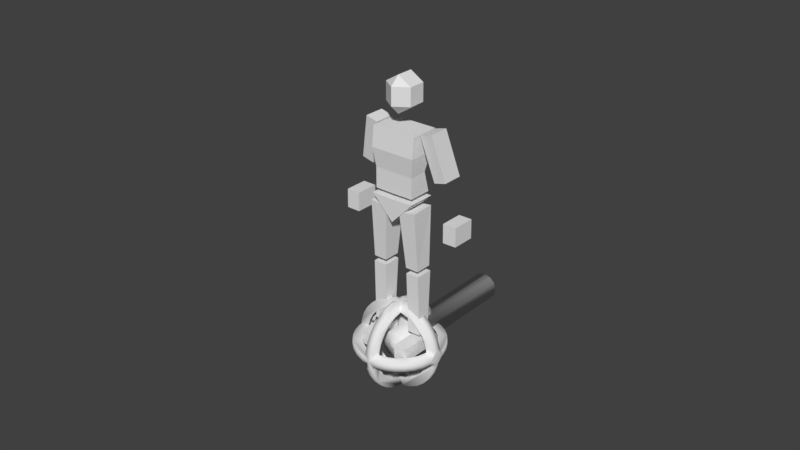 # Source: Test_Character.blend  (saved by Blender 2.80.75; exported with 4.5.12 LTS)
import bpy
from mathutils import Matrix  # noqa: F401  (used for matrix-valued properties, if any)

bpy.ops.wm.read_factory_settings(use_empty=True)
scene = bpy.context.scene
scene.name = 'Scene'

# ---- collections
col_refs = bpy.data.collections.new('Refs'); scene.collection.children.link(col_refs)
col_ik_icons = bpy.data.collections.new('IK Icons'); scene.collection.children.link(col_ik_icons)
col_circles = bpy.data.collections.new('Circles'); scene.collection.children.link(col_circles)

# ---- materials (node trees are filled in below, after node groups)
mat_material = bpy.data.materials.new('Material')
mat_material.alpha_threshold = 0.0
mat_material.roughness = 0.5
mat_material.line_color = (0.0, 0.0, 0.0, 1.0)

# ---- material node trees

# ---- world
world_world = bpy.data.worlds.new('World'); scene.world = world_world
world_world.color = (0.05088, 0.05088, 0.05088)
world_world.use_sun_shadow = False
world_world.sun_shadow_jitter_overblur = 0.0

# ---- meshes
me_single_sword_reference = bpy.data.meshes.new('Single Sword Reference')
me_single_sword_reference.from_pydata([], [], [])
me_single_sword_reference.update()
me_player = bpy.data.meshes.new('Player')
me_player.from_pydata([(0.4423, 0.331, 3.492), (0.4423, -0.1868, 3.492), (0.5, 0.4348, 4.8), (0.5, -0.1886, 4.8), (0.0, 0.331, 3.487), (0.0, -0.1868, 3.487), (0.0, 0.4348, 4.8), (0.0, -0.1886, 4.8), (0.3, 0.3205, 5.305), (0.3, -0.05019, 5.305), (0.0, 0.3205, 5.105), (0.0, -0.05019, 5.102), (0.3, 0.3205, 5.696), (0.3, -0.05019, 5.696), (0.0, 0.3205, 5.879), (0.0, -0.05019, 5.879), (1.035, 0.5446, 3.902), (1.035, 0.09543, 3.902), (0.7973, 0.3979, 4.875), (0.7973, -0.05127, 4.875), (0.7728, 0.5446, 3.833), (0.7728, 0.09543, 3.833), (0.5349, 0.3979, 4.805), (0.5349, -0.05127, 4.805), (1.376, 0.4978, 3.112), (1.376, -0.006353, 3.112), (1.077, 0.4978, 3.109), (1.077, -0.006352, 3.109), (1.38, 0.4978, 2.701), (1.38, -0.006353, 2.701), (1.08, 0.4978, 2.697), (1.08, -0.006352, 2.697), (0.5, 0.3079, 4.355), (0.5, -0.2405, 4.355), (0.0, 0.3079, 4.355), (0.0, -0.2405, 4.355), (0.0, -0.1868, 3.936), (0.4423, 0.2098, 3.941), (0.4423, -0.1868, 3.941), (0.0, 0.2098, 3.936), (0.4885, 0.3664, 3.4), (0.4885, -0.2456, 3.4), (0.0, 0.3664, 3.394), (0.0, -0.2456, 3.394), (0.0, 0.3664, 2.893), (0.0, -0.2456, 2.893), (0.0, 0.4699, 5.305), (0.0, 0.4699, 5.696), (0.0, -0.2571, 5.305), (0.0, -0.2571, 5.696)], [], [(32, 2, 3, 33), (37, 0, 4, 39), (33, 3, 7, 35), (2, 6, 7, 3), (0, 1, 5, 4), (8, 9, 11, 10), (8, 12, 13, 9), (12, 14, 15, 13), (9, 13, 49, 48), (16, 18, 19, 17), (20, 21, 23, 22), (18, 22, 23, 19), (16, 20, 22, 18), (19, 23, 21, 17), (17, 21, 20, 16), (25, 24, 26, 27), (29, 31, 30, 28), (24, 28, 30, 26), (25, 29, 28, 24), (27, 31, 29, 25), (26, 30, 31, 27), (38, 33, 35, 36), (2, 32, 34, 6), (37, 32, 33, 38), (0, 37, 38, 1), (1, 38, 36, 5), (32, 37, 39, 34), (40, 42, 43, 41), (41, 45, 44, 40), (43, 45, 41), (42, 40, 44), (12, 8, 46, 47), (9, 48, 11), (15, 49, 13), (12, 47, 14), (10, 46, 8)])
me_player.materials.append(mat_material)
me_player.use_remesh_preserve_volume = False
me_player.use_remesh_preserve_attributes = False
me_player.use_mirror_x = True
me_player.update()
me_player_001 = bpy.data.meshes.new('Player.001')
me_player_001.from_pydata([(0.1616, -0.2271, 3.167), (0.1616, 0.3202, 3.167), (0.5431, -0.2271, 3.215), (0.5217, 0.3202, 3.219), (0.2622, -0.1254, 1.909), (0.2622, 0.243, 1.909), (0.5561, -0.1254, 1.912), (0.5561, 0.243, 1.912), (0.2708, -0.1254, 1.786), (0.2708, 0.2707, 1.786), (0.5648, -0.1254, 1.79), (0.5648, 0.2707, 1.79), (0.2853, -0.07691, 0.4083), (0.2853, 0.1876, 0.4083), (0.5793, -0.07691, 0.412), (0.5793, 0.1876, 0.412), (0.2949, -0.5406, 0.2958), (0.2949, 0.2776, 0.2958), (0.5889, -0.5406, 0.2996), (0.5889, 0.2776, 0.2996), (0.2982, -0.5406, 0.0), (0.2982, 0.2776, 0.0), (0.5922, -0.5406, 0.0), (0.5922, 0.2776, 0.0)], [], [(7, 6, 4, 5), (0, 1, 5, 4), (3, 1, 0, 2), (1, 3, 7, 5), (3, 2, 6, 7), (2, 0, 4, 6), (11, 9, 8, 10), (15, 14, 12, 13), (9, 11, 15, 13), (11, 10, 14, 15), (8, 9, 13, 12), (10, 8, 12, 14), (19, 17, 16, 18), (23, 22, 20, 21), (16, 17, 21, 20), (18, 16, 20, 22), (17, 19, 23, 21), (19, 18, 22, 23)])
me_player_001.materials.append(mat_material)
me_player_001.use_remesh_preserve_volume = False
me_player_001.use_remesh_preserve_attributes = False
me_player_001.use_mirror_x = True
me_player_001.update()
me_icosphere = bpy.data.meshes.new('Icosphere')
me_icosphere.from_pydata([(-1.064e-09, 3.725e-09, -0.25), (0.1809, -0.1314, -0.1118), (-0.0691, -0.2127, -0.1118), (-0.2236, 3.725e-09, -0.1118), (-0.0691, 0.2127, -0.1118), (0.1809, 0.1314, -0.1118), (0.0691, -0.2127, 0.1118), (-0.1809, -0.1314, 0.1118), (-0.1809, 0.1314, 0.1118), (0.0691, 0.2127, 0.1118), (0.2236, 3.725e-09, 0.1118), (-1.064e-09, 3.725e-09, 0.25), (-0.04061, -0.125, -0.2127), (0.1063, -0.07725, -0.2127), (0.06572, -0.2023, -0.1314), (0.2127, 3.725e-09, -0.1314), (0.1063, 0.07725, -0.2127), (-0.1314, 3.725e-09, -0.2127), (-0.172, -0.125, -0.1314), (-0.04061, 0.125, -0.2127), (-0.172, 0.125, -0.1314), (0.06572, 0.2023, -0.1314), (0.2378, -0.07725, 1.064e-09), (0.2378, 0.07725, 1.064e-09), (-1.064e-09, -0.25, 1.064e-09), (0.1469, -0.2023, 1.064e-09), (-0.2378, -0.07725, 1.064e-09), (-0.1469, -0.2023, 1.064e-09), (-0.1469, 0.2023, 1.064e-09), (-0.2378, 0.07725, 1.064e-09), (0.1469, 0.2023, 1.064e-09), (-1.064e-09, 0.25, 1.064e-09), (0.172, -0.125, 0.1314), (-0.06572, -0.2023, 0.1314), (-0.2127, 3.725e-09, 0.1314), (-0.06572, 0.2023, 0.1314), (0.172, 0.125, 0.1314), (0.04061, -0.125, 0.2127), (0.1314, 3.725e-09, 0.2127), (-0.1063, -0.07725, 0.2127), (-0.1063, 0.07725, 0.2127), (0.04061, 0.125, 0.2127)], [], [(0, 13, 12), (1, 13, 15), (0, 12, 17), (0, 17, 19), (0, 19, 16), (1, 15, 22), (2, 14, 24), (3, 18, 26), (4, 20, 28), (5, 21, 30), (1, 22, 25), (2, 24, 27), (3, 26, 29), (4, 28, 31), (5, 30, 23), (6, 32, 37), (7, 33, 39), (8, 34, 40), (9, 35, 41), (10, 36, 38), (38, 41, 11), (38, 36, 41), (36, 9, 41), (41, 40, 11), (41, 35, 40), (35, 8, 40), (40, 39, 11), (40, 34, 39), (34, 7, 39), (39, 37, 11), (39, 33, 37), (33, 6, 37), (37, 38, 11), (37, 32, 38), (32, 10, 38), (23, 36, 10), (23, 30, 36), (30, 9, 36), (31, 35, 9), (31, 28, 35), (28, 8, 35), (29, 34, 8), (29, 26, 34), (26, 7, 34), (27, 33, 7), (27, 24, 33), (24, 6, 33), (25, 32, 6), (25, 22, 32), (22, 10, 32), (30, 31, 9), (30, 21, 31), (21, 4, 31), (28, 29, 8), (28, 20, 29), (20, 3, 29), (26, 27, 7), (26, 18, 27), (18, 2, 27), (24, 25, 6), (24, 14, 25), (14, 1, 25), (22, 23, 10), (22, 15, 23), (15, 5, 23), (16, 21, 5), (16, 19, 21), (19, 4, 21), (19, 20, 4), (19, 17, 20), (17, 3, 20), (17, 18, 3), (17, 12, 18), (12, 2, 18), (15, 16, 5), (15, 13, 16), (13, 0, 16), (12, 14, 2), (12, 13, 14), (13, 1, 14)])
me_icosphere.polygons.foreach_set('use_smooth', [True] * 80)
_uv = me_icosphere.uv_layers.new(name='UVMap')
_uv.uv.foreach_set('vector', [0.8182, 0.0, 0.7727, 0.07873, 0.8636, 0.07873, 0.7273, 0.1575, 0.6818, 0.07873, 0.6364, 0.1575, 0.09091, 0.0, 0.04545, 0.07873, 0.1364, 0.07873, 0.2727, 0.0, 0.2273, 0.07873, 0.3182, 0.07873, 0.4545, 0.0, 0.4091, 0.07873, 0.5, 0.07873, 0.7273, 0.1575, 0.6364, 0.1575, 0.6818, 0.2362, 0.9091, 0.1575, 0.8182, 0.1575, 0.8636, 0.2362, 0.1818, 0.1575, 0.09091, 0.1575, 0.1364, 0.2362, 0.3636, 0.1575, 0.2727, 0.1575, 0.3182, 0.2362, 0.5455, 0.1575, 0.4545, 0.1575, 0.5, 0.2362, 0.7273, 0.1575, 0.6818, 0.2362, 0.7727, 0.2362, 0.9091, 0.1575, 0.8636, 0.2362, 0.9545, 0.2362, 0.1818, 0.1575, 0.1364, 0.2362, 0.2273, 0.2362, 0.3636, 0.1575, 0.3182, 0.2362, 0.4091, 0.2362, 0.5455, 0.1575, 0.5, 0.2362, 0.5909, 0.2362, 0.8182, 0.3149, 0.7273, 0.3149, 0.7727, 0.3937, 1.0, 0.3149, 0.9091, 0.3149, 0.9545, 0.3937, 0.2727, 0.3149, 0.1818, 0.3149, 0.2273, 0.3937, 0.4545, 0.3149, 0.3636, 0.3149, 0.4091, 0.3937, 0.6364, 0.3149, 0.5455, 0.3149, 0.5909, 0.3937, 0.5909, 0.3937, 0.5, 0.3937, 0.5455, 0.4724, 0.5909, 0.3937, 0.5455, 0.3149, 0.5, 0.3937, 0.5455, 0.3149, 0.4545, 0.3149, 0.5, 0.3937, 0.4091, 0.3937, 0.3182, 0.3937, 0.3636, 0.4724, 0.4091, 0.3937, 0.3636, 0.3149, 0.3182, 0.3937, 0.3636, 0.3149, 0.2727, 0.3149, 0.3182, 0.3937, 0.2273, 0.3937, 0.1364, 0.3937, 0.1818, 0.4724, 0.2273, 0.3937, 0.1818, 0.3149, 0.1364, 0.3937, 0.1818, 0.3149, 0.09091, 0.3149, 0.1364, 0.3937, 0.9545, 0.3937, 0.8636, 0.3937, 0.9091, 0.4724, 0.9545, 0.3937, 0.9091, 0.3149, 0.8636, 0.3937, 0.9091, 0.3149, 0.8182, 0.3149, 0.8636, 0.3937, 0.7727, 0.3937, 0.6818, 0.3937, 0.7273, 0.4724, 0.7727, 0.3937, 0.7273, 0.3149, 0.6818, 0.3937, 0.7273, 0.3149, 0.6364, 0.3149, 0.6818, 0.3937, 0.5909, 0.2362, 0.5455, 0.3149, 0.6364, 0.3149, 0.5909, 0.2362, 0.5, 0.2362, 0.5455, 0.3149, 0.5, 0.2362, 0.4545, 0.3149, 0.5455, 0.3149, 0.4091, 0.2362, 0.3636, 0.3149, 0.4545, 0.3149, 0.4091, 0.2362, 0.3182, 0.2362, 0.3636, 0.3149, 0.3182, 0.2362, 0.2727, 0.3149, 0.3636, 0.3149, 0.2273, 0.2362, 0.1818, 0.3149, 0.2727, 0.3149, 0.2273, 0.2362, 0.1364, 0.2362, 0.1818, 0.3149, 0.1364, 0.2362, 0.09091, 0.3149, 0.1818, 0.3149, 0.9545, 0.2362, 0.9091, 0.3149, 1.0, 0.3149, 0.9545, 0.2362, 0.8636, 0.2362, 0.9091, 0.3149, 0.8636, 0.2362, 0.8182, 0.3149, 0.9091, 0.3149, 0.7727, 0.2362, 0.7273, 0.3149, 0.8182, 0.3149, 0.7727, 0.2362, 0.6818, 0.2362, 0.7273, 0.3149, 0.6818, 0.2362, 0.6364, 0.3149, 0.7273, 0.3149, 0.5, 0.2362, 0.4091, 0.2362, 0.4545, 0.3149, 0.5, 0.2362, 0.4545, 0.1575, 0.4091, 0.2362, 0.4545, 0.1575, 0.3636, 0.1575, 0.4091, 0.2362, 0.3182, 0.2362, 0.2273, 0.2362, 0.2727, 0.3149, 0.3182, 0.2362, 0.2727, 0.1575, 0.2273, 0.2362, 0.2727, 0.1575, 0.1818, 0.1575, 0.2273, 0.2362, 0.1364, 0.2362, 0.04545, 0.2362, 0.09091, 0.3149, 0.1364, 0.2362, 0.09091, 0.1575, 0.04545, 0.2362, 0.09091, 0.1575, 0.0, 0.1575, 0.04545, 0.2362, 0.8636, 0.2362, 0.7727, 0.2362, 0.8182, 0.3149, 0.8636, 0.2362, 0.8182, 0.1575, 0.7727, 0.2362, 0.8182, 0.1575, 0.7273, 0.1575, 0.7727, 0.2362, 0.6818, 0.2362, 0.5909, 0.2362, 0.6364, 0.3149, 0.6818, 0.2362, 0.6364, 0.1575, 0.5909, 0.2362, 0.6364, 0.1575, 0.5455, 0.1575, 0.5909, 0.2362, 0.5, 0.07873, 0.4545, 0.1575, 0.5455, 0.1575, 0.5, 0.07873, 0.4091, 0.07873, 0.4545, 0.1575, 0.4091, 0.07873, 0.3636, 0.1575, 0.4545, 0.1575, 0.3182, 0.07873, 0.2727, 0.1575, 0.3636, 0.1575, 0.3182, 0.07873, 0.2273, 0.07873, 0.2727, 0.1575, 0.2273, 0.07873, 0.1818, 0.1575, 0.2727, 0.1575, 0.1364, 0.07873, 0.09091, 0.1575, 0.1818, 0.1575, 0.1364, 0.07873, 0.04545, 0.07873, 0.09091, 0.1575, 0.04545, 0.07873, 0.0, 0.1575, 0.09091, 0.1575, 0.6364, 0.1575, 0.5909, 0.07873, 0.5455, 0.1575, 0.6364, 0.1575, 0.6818, 0.07873, 0.5909, 0.07873, 0.6818, 0.07873, 0.6364, 0.0, 0.5909, 0.07873, 0.8636, 0.07873, 0.8182, 0.1575, 0.9091, 0.1575, 0.8636, 0.07873, 0.7727, 0.07873, 0.8182, 0.1575, 0.7727, 0.07873, 0.7273, 0.1575, 0.8182, 0.1575])
me_icosphere.use_remesh_preserve_volume = False
me_icosphere.use_remesh_preserve_attributes = False
me_icosphere.use_mirror_vertex_groups = False
me_icosphere.update()
me_sphere = bpy.data.meshes.new('Sphere')
me_sphere.from_pydata([(0.1913, -0.03806, 0.9808), (0.3753, -0.07466, 0.9239), (0.1802, -0.07466, 0.9808), (0.07466, -0.1802, 0.9808), (0.03806, -0.1913, 0.9808), (0.07466, -0.3753, 0.9239), (0.9803, -0.1, 0.1), (0.9711, -0.1932, 0.1), (0.9148, -0.3789, 0.1), (0.8233, -0.5501, 0.1), (0.7001, -0.7001, 0.1), (0.5501, -0.8233, 0.1), (0.3789, -0.9148, 0.1), (0.1932, -0.9711, 0.1), (0.1, -0.9803, 0.1), (0.1, -0.914, 0.3827), (0.1, -0.8216, 0.5556), (0.1, -0.9709, 0.1951), (0.1, -0.1, 0.9861), (0.1, -0.1497, 0.9823), (0.1, -0.1667, 0.9808), (0.1, -0.2414, 0.9607), (0.1, -0.3676, 0.9239), (0.1, -0.5027, 0.8544), (0.1, -0.5457, 0.8315), (0.1, -0.6973, 0.7071), (0.914, -0.1, 0.3827), (0.9709, -0.1, 0.1951), (0.8216, -0.1, 0.5556), (0.6973, -0.1, 0.7071), (0.5457, -0.1, 0.8315), (0.5027, -0.1, 0.8544), (0.3676, -0.1, 0.9239), (0.1497, -0.1, 0.9823), (0.1667, -0.1, 0.9808), (0.2414, -0.1, 0.9607), (0.5558, -0.1, 0.5657), (0.6553, -0.1, 0.4445), (0.7293, -0.1, 0.3061), (0.7748, -0.1, 0.1561), (0.7803, -0.1, 0.1), (0.775, -0.1542, 0.1), (0.73, -0.3024, 0.1), (0.657, -0.439, 0.1), (0.5587, -0.5587, 0.1), (0.288, -0.1, 0.7391), (0.4319, -0.1, 0.6652), (0.5027, -0.1, 0.6093), (0.3024, -0.73, 0.1), (0.439, -0.657, 0.1), (0.1497, -0.1, 0.7774), (0.2414, -0.1, 0.7527), (0.1189, -0.1, 0.7846), (0.1, -0.5027, 0.6093), (0.1542, -0.775, 0.1), (0.1, -0.1, 0.7861), (0.1, -0.1189, 0.7846), (0.1, -0.1497, 0.7774), (0.1, -0.2414, 0.7527), (0.1, -0.288, 0.7391), (0.1, -0.4319, 0.6652), (0.1, -0.5558, 0.5657), (0.1, -0.6553, 0.4445), (0.1, -0.7293, 0.3061), (0.1, -0.7748, 0.1561), (0.1, -0.7803, 0.1), (-0.1913, -0.03806, 0.9808), (-0.3753, -0.07466, 0.9239), (-0.1802, -0.07466, 0.9808), (-0.07466, -0.1802, 0.9808), (-0.03806, -0.1913, 0.9808), (-0.07466, -0.3753, 0.9239), (0.0, -0.1951, 0.9808), (0.0, -0.3827, 0.9239), (0.0, -0.5556, 0.8315), (0.0, -0.7071, 0.7071), (0.0, -0.8315, 0.5556), (0.0, -0.9239, 0.3827), (0.0, -0.9808, 0.1951), (-0.9803, -0.1, 0.1), (-0.9711, -0.1932, 0.1), (-0.9148, -0.3789, 0.1), (-0.8233, -0.5501, 0.1), (-0.7001, -0.7001, 0.1), (-0.5501, -0.8233, 0.1), (-0.3789, -0.9148, 0.1), (-0.1932, -0.9711, 0.1), (-0.1, -0.9803, 0.1), (-0.1, -0.914, 0.3827), (-0.1, -0.8216, 0.5556), (-0.1, -0.9709, 0.1951), (-0.1, -0.1, 0.9861), (-0.1, -0.1497, 0.9823), (-0.1, -0.1667, 0.9808), (-0.1, -0.2414, 0.9607), (-0.1, -0.3676, 0.9239), (-0.1, -0.5027, 0.8544), (-0.1, -0.5457, 0.8315), (-0.1, -0.6973, 0.7071), (-0.914, -0.1, 0.3827), (-0.9709, -0.1, 0.1951), (-0.8216, -0.1, 0.5556), (-0.6973, -0.1, 0.7071), (-0.5457, -0.1, 0.8315), (-0.5027, -0.1, 0.8544), (-0.3676, -0.1, 0.9239), (-0.1497, -0.1, 0.9823), (-0.1667, -0.1, 0.9808), (-0.2414, -0.1, 0.9607), (-0.5558, -0.1, 0.5657), (-0.6553, -0.1, 0.4445), (-0.7293, -0.1, 0.3061), (-0.7748, -0.1, 0.1561), (-0.7803, -0.1, 0.1), (-0.775, -0.1542, 0.1), (-0.73, -0.3024, 0.1), (-0.657, -0.439, 0.1), (-0.5587, -0.5587, 0.1), (-0.288, -0.1, 0.7391), (-0.4319, -0.1, 0.6652), (-0.5027, -0.1, 0.6093), (-0.3024, -0.73, 0.1), (-0.439, -0.657, 0.1), (-0.1497, -0.1, 0.7774), (-0.2414, -0.1, 0.7527), (-0.1189, -0.1, 0.7846), (-0.1, -0.5027, 0.6093), (-0.1542, -0.775, 0.1), (-0.1, -0.1, 0.7861), (-0.1, -0.1189, 0.7846), (-0.1, -0.1497, 0.7774), (-0.1, -0.2414, 0.7527), (-0.1, -0.288, 0.7391), (-0.1, -0.4319, 0.6652), (-0.1, -0.5558, 0.5657), (-0.1, -0.6553, 0.4445), (-0.1, -0.7293, 0.3061), (-0.1, -0.7748, 0.1561), (-0.1, -0.7803, 0.1), (0.1951, 0.0, 0.9808), (0.3827, 0.0, 0.9239), (0.5556, 0.0, 0.8315), (0.7071, 0.0, 0.7071), (0.8315, 0.0, 0.5556), (0.9239, 0.0, 0.3827), (0.9808, 0.0, 0.1951), (0.1913, 0.03806, 0.9808), (0.3753, 0.07466, 0.9239), (0.1802, 0.07466, 0.9808), (0.07466, 0.1802, 0.9808), (0.03806, 0.1913, 0.9808), (0.07466, 0.3753, 0.9239), (0.9803, 0.1, 0.1), (0.9711, 0.1932, 0.1), (0.9148, 0.3789, 0.1), (0.8233, 0.5501, 0.1), (0.7001, 0.7001, 0.1), (0.5501, 0.8233, 0.1), (0.3789, 0.9148, 0.1), (0.1932, 0.9711, 0.1), (0.1, 0.9803, 0.1), (0.1, 0.914, 0.3827), (0.1, 0.8216, 0.5556), (0.1, 0.9709, 0.1951), (0.1, 0.1, 0.9861), (0.1, 0.1497, 0.9823), (0.1, 0.1667, 0.9808), (0.1, 0.2414, 0.9607), (0.1, 0.3676, 0.9239), (0.1, 0.5027, 0.8544), (0.1, 0.5457, 0.8315), (0.1, 0.6973, 0.7071), (0.914, 0.1, 0.3827), (0.9709, 0.1, 0.1951), (0.8216, 0.1, 0.5556), (0.6973, 0.1, 0.7071), (0.5457, 0.1, 0.8315), (0.5027, 0.1, 0.8544), (0.3676, 0.1, 0.9239), (0.1497, 0.1, 0.9823), (0.1667, 0.1, 0.9808), (0.2414, 0.1, 0.9607), (0.5558, 0.1, 0.5657), (0.6553, 0.1, 0.4445), (0.7293, 0.1, 0.3061), (0.7748, 0.1, 0.1561), (0.7803, 0.1, 0.1), (0.775, 0.1542, 0.1), (0.73, 0.3024, 0.1), (0.657, 0.439, 0.1), (0.5587, 0.5587, 0.1), (0.288, 0.1, 0.7391), (0.4319, 0.1, 0.6652), (0.5027, 0.1, 0.6093), (0.3024, 0.73, 0.1), (0.439, 0.657, 0.1), (0.1497, 0.1, 0.7774), (0.2414, 0.1, 0.7527), (0.1189, 0.1, 0.7846), (0.1, 0.5027, 0.6093), (0.1542, 0.775, 0.1), (0.1, 0.1, 0.7861), (0.1, 0.1189, 0.7846), (0.1, 0.1497, 0.7774), (0.1, 0.2414, 0.7527), (0.1, 0.288, 0.7391), (0.1, 0.4319, 0.6652), (0.1, 0.5558, 0.5657), (0.1, 0.6553, 0.4445), (0.1, 0.7293, 0.3061), (0.1, 0.7748, 0.1561), (0.1, 0.7803, 0.1), (-0.1951, 0.0, 0.9808), (-0.3827, 0.0, 0.9239), (-0.5556, 0.0, 0.8315), (-0.7071, 0.0, 0.7071), (-0.8315, 0.0, 0.5556), (-0.9239, 0.0, 0.3827), (-0.9808, 0.0, 0.1951), (-0.1913, 0.03806, 0.9808), (-0.3753, 0.07466, 0.9239), (-0.1802, 0.07466, 0.9808), (-0.07466, 0.1802, 0.9808), (-0.03806, 0.1913, 0.9808), (-0.07466, 0.3753, 0.9239), (0.0, 0.1951, 0.9808), (0.0, 0.3827, 0.9239), (0.0, 0.5556, 0.8315), (0.0, 0.7071, 0.7071), (0.0, 0.8315, 0.5556), (0.0, 0.9239, 0.3827), (0.0, 0.9808, 0.1951), (0.0, 0.0, 1.0), (-0.9803, 0.1, 0.1), (-0.9711, 0.1932, 0.1), (-0.9148, 0.3789, 0.1), (-0.8233, 0.5501, 0.1), (-0.7001, 0.7001, 0.1), (-0.5501, 0.8233, 0.1), (-0.3789, 0.9148, 0.1), (-0.1932, 0.9711, 0.1), (-0.1, 0.9803, 0.1), (-0.1, 0.914, 0.3827), (-0.1, 0.8216, 0.5556), (-0.1, 0.9709, 0.1951), (-0.1, 0.1, 0.9861), (-0.1, 0.1497, 0.9823), (-0.1, 0.1667, 0.9808), (-0.1, 0.2414, 0.9607), (-0.1, 0.3676, 0.9239), (-0.1, 0.5027, 0.8544), (-0.1, 0.5457, 0.8315), (-0.1, 0.6973, 0.7071), (-0.914, 0.1, 0.3827), (-0.9709, 0.1, 0.1951), (-0.8216, 0.1, 0.5556), (-0.6973, 0.1, 0.7071), (-0.5457, 0.1, 0.8315), (-0.5027, 0.1, 0.8544), (-0.3676, 0.1, 0.9239), (-0.1497, 0.1, 0.9823), (-0.1667, 0.1, 0.9808), (-0.2414, 0.1, 0.9607), (-0.5558, 0.1, 0.5657), (-0.6553, 0.1, 0.4445), (-0.7293, 0.1, 0.3061), (-0.7748, 0.1, 0.1561), (-0.7803, 0.1, 0.1), (-0.775, 0.1542, 0.1), (-0.73, 0.3024, 0.1), (-0.657, 0.439, 0.1), (-0.5587, 0.5587, 0.1), (-0.288, 0.1, 0.7391), (-0.4319, 0.1, 0.6652), (-0.5027, 0.1, 0.6093), (-0.3024, 0.73, 0.1), (-0.439, 0.657, 0.1), (-0.1497, 0.1, 0.7774), (-0.2414, 0.1, 0.7527), (-0.1189, 0.1, 0.7846), (-0.1, 0.5027, 0.6093), (-0.1542, 0.775, 0.1), (-0.1, 0.1, 0.7861), (-0.1, 0.1189, 0.7846), (-0.1, 0.1497, 0.7774), (-0.1, 0.2414, 0.7527), (-0.1, 0.288, 0.7391), (-0.1, 0.4319, 0.6652), (-0.1, 0.5558, 0.5657), (-0.1, 0.6553, 0.4445), (-0.1, 0.7293, 0.3061), (-0.1, 0.7748, 0.1561), (-0.1, 0.7803, 0.1), (0.1913, -0.03806, -0.9808), (0.3753, -0.07466, -0.9239), (0.9808, -0.1951, 0.0), (0.1802, -0.07466, -0.9808), (0.9239, -0.3827, 0.0), (0.8315, -0.5556, 0.0), (0.7071, -0.7071, 0.0), (0.5556, -0.8315, 0.0), (0.07466, -0.1802, -0.9808), (0.3827, -0.9239, 0.0), (0.03806, -0.1913, -0.9808), (0.07466, -0.3753, -0.9239), (0.1951, -0.9808, 0.0), (0.9803, -0.1, -0.1), (0.9711, -0.1932, -0.1), (0.9148, -0.3789, -0.1), (0.8233, -0.5501, -0.1), (0.7001, -0.7001, -0.1), (0.5501, -0.8233, -0.1), (0.3789, -0.9148, -0.1), (0.1932, -0.9711, -0.1), (0.1, -0.9803, -0.1), (0.1, -0.914, -0.3827), (0.1, -0.8216, -0.5556), (0.1, -0.9709, -0.1951), (0.1, -0.1, -0.9861), (0.1, -0.1497, -0.9823), (0.1, -0.1667, -0.9808), (0.1, -0.2414, -0.9607), (0.1, -0.3676, -0.9239), (0.1, -0.5027, -0.8544), (0.1, -0.5457, -0.8315), (0.1, -0.6973, -0.7071), (0.914, -0.1, -0.3827), (0.9709, -0.1, -0.1951), (0.8216, -0.1, -0.5556), (0.6973, -0.1, -0.7071), (0.5457, -0.1, -0.8315), (0.5027, -0.1, -0.8544), (0.3676, -0.1, -0.9239), (0.1497, -0.1, -0.9823), (0.1667, -0.1, -0.9808), (0.2414, -0.1, -0.9607), (0.5558, -0.1, -0.5657), (0.6553, -0.1, -0.4445), (0.7293, -0.1, -0.3061), (0.7748, -0.1, -0.1561), (0.7803, -0.1, -0.1), (0.775, -0.1542, -0.1), (0.73, -0.3024, -0.1), (0.657, -0.439, -0.1), (0.5587, -0.5587, -0.1), (0.288, -0.1, -0.7391), (0.4319, -0.1, -0.6652), (0.5027, -0.1, -0.6093), (0.3024, -0.73, -0.1), (0.439, -0.657, -0.1), (0.1497, -0.1, -0.7774), (0.2414, -0.1, -0.7527), (0.1189, -0.1, -0.7846), (0.1, -0.5027, -0.6093), (0.1542, -0.775, -0.1), (0.1, -0.1, -0.7861), (0.1, -0.1189, -0.7846), (0.1, -0.1497, -0.7774), (0.1, -0.2414, -0.7527), (0.1, -0.288, -0.7391), (0.1, -0.4319, -0.6652), (0.1, -0.5558, -0.5657), (0.1, -0.6553, -0.4445), (0.1, -0.7293, -0.3061), (0.1, -0.7748, -0.1561), (0.1, -0.7803, -0.1), (-0.1913, -0.03806, -0.9808), (-0.3753, -0.07466, -0.9239), (-0.9808, -0.1951, 0.0), (-0.1802, -0.07466, -0.9808), (-0.9239, -0.3827, 0.0), (-0.8315, -0.5556, 0.0), (-0.7071, -0.7071, 0.0), (-0.5556, -0.8315, 0.0), (-0.07466, -0.1802, -0.9808), (-0.3827, -0.9239, 0.0), (-0.03806, -0.1913, -0.9808), (-0.07466, -0.3753, -0.9239), (-0.1951, -0.9808, 0.0), (0.0, -0.1951, -0.9808), (0.0, -0.3827, -0.9239), (0.0, -0.5556, -0.8315), (0.0, -0.7071, -0.7071), (0.0, -0.8315, -0.5556), (0.0, -0.9239, -0.3827), (0.0, -0.9808, -0.1951), (0.0, -1.0, 0.0), (-0.9803, -0.1, -0.1), (-0.9711, -0.1932, -0.1), (-0.9148, -0.3789, -0.1), (-0.8233, -0.5501, -0.1), (-0.7001, -0.7001, -0.1), (-0.5501, -0.8233, -0.1), (-0.3789, -0.9148, -0.1), (-0.1932, -0.9711, -0.1), (-0.1, -0.9803, -0.1), (-0.1, -0.914, -0.3827), (-0.1, -0.8216, -0.5556), (-0.1, -0.9709, -0.1951), (-0.1, -0.1, -0.9861), (-0.1, -0.1497, -0.9823), (-0.1, -0.1667, -0.9808), (-0.1, -0.2414, -0.9607), (-0.1, -0.3676, -0.9239), (-0.1, -0.5027, -0.8544), (-0.1, -0.5457, -0.8315), (-0.1, -0.6973, -0.7071), (-0.914, -0.1, -0.3827), (-0.9709, -0.1, -0.1951), (-0.8216, -0.1, -0.5556), (-0.6973, -0.1, -0.7071), (-0.5457, -0.1, -0.8315), (-0.5027, -0.1, -0.8544), (-0.3676, -0.1, -0.9239), (-0.1497, -0.1, -0.9823), (-0.1667, -0.1, -0.9808), (-0.2414, -0.1, -0.9607), (-0.5558, -0.1, -0.5657), (-0.6553, -0.1, -0.4445), (-0.7293, -0.1, -0.3061), (-0.7748, -0.1, -0.1561), (-0.7803, -0.1, -0.1), (-0.775, -0.1542, -0.1), (-0.73, -0.3024, -0.1), (-0.657, -0.439, -0.1), (-0.5587, -0.5587, -0.1), (-0.288, -0.1, -0.7391), (-0.4319, -0.1, -0.6652), (-0.5027, -0.1, -0.6093), (-0.3024, -0.73, -0.1), (-0.439, -0.657, -0.1), (-0.1497, -0.1, -0.7774), (-0.2414, -0.1, -0.7527), (-0.1189, -0.1, -0.7846), (-0.1, -0.5027, -0.6093), (-0.1542, -0.775, -0.1), (-0.1, -0.1, -0.7861), (-0.1, -0.1189, -0.7846), (-0.1, -0.1497, -0.7774), (-0.1, -0.2414, -0.7527), (-0.1, -0.288, -0.7391), (-0.1, -0.4319, -0.6652), (-0.1, -0.5558, -0.5657), (-0.1, -0.6553, -0.4445), (-0.1, -0.7293, -0.3061), (-0.1, -0.7748, -0.1561), (-0.1, -0.7803, -0.1), (0.1951, 0.0, -0.9808), (0.3827, 0.0, -0.9239), (0.5556, 0.0, -0.8315), (0.7071, 0.0, -0.7071), (0.8315, 0.0, -0.5556), (0.9239, 0.0, -0.3827), (0.9808, 0.0, -0.1951), (1.0, 0.0, 0.0), (0.1913, 0.03806, -0.9808), (0.3753, 0.07466, -0.9239), (0.9808, 0.1951, 0.0), (0.1802, 0.07466, -0.9808), (0.9239, 0.3827, 0.0), (0.8315, 0.5556, 0.0), (0.7071, 0.7071, 0.0), (0.5556, 0.8315, 0.0), (0.07466, 0.1802, -0.9808), (0.3827, 0.9239, 0.0), (0.03806, 0.1913, -0.9808), (0.07466, 0.3753, -0.9239), (0.1951, 0.9808, 0.0), (0.9803, 0.1, -0.1), (0.9711, 0.1932, -0.1), (0.9148, 0.3789, -0.1), (0.8233, 0.5501, -0.1), (0.7001, 0.7001, -0.1), (0.5501, 0.8233, -0.1), (0.3789, 0.9148, -0.1), (0.1932, 0.9711, -0.1), (0.1, 0.9803, -0.1), (0.1, 0.914, -0.3827), (0.1, 0.8216, -0.5556), (0.1, 0.9709, -0.1951), (0.1, 0.1, -0.9861), (0.1, 0.1497, -0.9823), (0.1, 0.1667, -0.9808), (0.1, 0.2414, -0.9607), (0.1, 0.3676, -0.9239), (0.1, 0.5027, -0.8544), (0.1, 0.5457, -0.8315), (0.1, 0.6973, -0.7071), (0.914, 0.1, -0.3827), (0.9709, 0.1, -0.1951), (0.8216, 0.1, -0.5556), (0.6973, 0.1, -0.7071), (0.5457, 0.1, -0.8315), (0.5027, 0.1, -0.8544), (0.3676, 0.1, -0.9239), (0.1497, 0.1, -0.9823), (0.1667, 0.1, -0.9808), (0.2414, 0.1, -0.9607), (0.5558, 0.1, -0.5657), (0.6553, 0.1, -0.4445), (0.7293, 0.1, -0.3061), (0.7748, 0.1, -0.1561), (0.7803, 0.1, -0.1), (0.775, 0.1542, -0.1), (0.73, 0.3024, -0.1), (0.657, 0.439, -0.1), (0.5587, 0.5587, -0.1), (0.288, 0.1, -0.7391), (0.4319, 0.1, -0.6652), (0.5027, 0.1, -0.6093), (0.3024, 0.73, -0.1), (0.439, 0.657, -0.1), (0.1497, 0.1, -0.7774), (0.2414, 0.1, -0.7527), (0.1189, 0.1, -0.7846), (0.1, 0.5027, -0.6093), (0.1542, 0.775, -0.1), (0.1, 0.1, -0.7861), (0.1, 0.1189, -0.7846), (0.1, 0.1497, -0.7774), (0.1, 0.2414, -0.7527), (0.1, 0.288, -0.7391), (0.1, 0.4319, -0.6652), (0.1, 0.5558, -0.5657), (0.1, 0.6553, -0.4445), (0.1, 0.7293, -0.3061), (0.1, 0.7748, -0.1561), (0.1, 0.7803, -0.1), (-0.1951, 0.0, -0.9808), (-0.3827, 0.0, -0.9239), (-0.5556, 0.0, -0.8315), (-0.7071, 0.0, -0.7071), (-0.8315, 0.0, -0.5556), (-0.9239, 0.0, -0.3827), (-0.9808, 0.0, -0.1951), (-1.0, 0.0, 0.0), (-0.1913, 0.03806, -0.9808), (-0.3753, 0.07466, -0.9239), (-0.9808, 0.1951, 0.0), (-0.1802, 0.07466, -0.9808), (-0.9239, 0.3827, 0.0), (-0.8315, 0.5556, 0.0), (-0.7071, 0.7071, 0.0), (-0.5556, 0.8315, 0.0), (-0.07466, 0.1802, -0.9808), (-0.3827, 0.9239, 0.0), (-0.03806, 0.1913, -0.9808), (-0.07466, 0.3753, -0.9239), (-0.1951, 0.9808, 0.0), (0.0, 0.1951, -0.9808), (0.0, 0.3827, -0.9239), (0.0, 0.5556, -0.8315), (0.0, 0.7071, -0.7071), (0.0, 0.8315, -0.5556), (0.0, 0.9239, -0.3827), (0.0, 0.9808, -0.1951), (0.0, 1.0, 0.0), (0.0, 0.0, -1.0), (-0.9803, 0.1, -0.1), (-0.9711, 0.1932, -0.1), (-0.9148, 0.3789, -0.1), (-0.8233, 0.5501, -0.1), (-0.7001, 0.7001, -0.1), (-0.5501, 0.8233, -0.1), (-0.3789, 0.9148, -0.1), (-0.1932, 0.9711, -0.1), (-0.1, 0.9803, -0.1), (-0.1, 0.914, -0.3827), (-0.1, 0.8216, -0.5556), (-0.1, 0.9709, -0.1951), (-0.1, 0.1, -0.9861), (-0.1, 0.1497, -0.9823), (-0.1, 0.1667, -0.9808), (-0.1, 0.2414, -0.9607), (-0.1, 0.3676, -0.9239), (-0.1, 0.5027, -0.8544), (-0.1, 0.5457, -0.8315), (-0.1, 0.6973, -0.7071), (-0.914, 0.1, -0.3827), (-0.9709, 0.1, -0.1951), (-0.8216, 0.1, -0.5556), (-0.6973, 0.1, -0.7071), (-0.5457, 0.1, -0.8315), (-0.5027, 0.1, -0.8544), (-0.3676, 0.1, -0.9239), (-0.1497, 0.1, -0.9823), (-0.1667, 0.1, -0.9808), (-0.2414, 0.1, -0.9607), (-0.5558, 0.1, -0.5657), (-0.6553, 0.1, -0.4445), (-0.7293, 0.1, -0.3061), (-0.7748, 0.1, -0.1561), (-0.7803, 0.1, -0.1), (-0.775, 0.1542, -0.1), (-0.73, 0.3024, -0.1), (-0.657, 0.439, -0.1), (-0.5587, 0.5587, -0.1), (-0.288, 0.1, -0.7391), (-0.4319, 0.1, -0.6652), (-0.5027, 0.1, -0.6093), (-0.3024, 0.73, -0.1), (-0.439, 0.657, -0.1), (-0.1497, 0.1, -0.7774), (-0.2414, 0.1, -0.7527), (-0.1189, 0.1, -0.7846), (-0.1, 0.5027, -0.6093), (-0.1542, 0.775, -0.1), (-0.1, 0.1, -0.7861), (-0.1, 0.1189, -0.7846), (-0.1, 0.1497, -0.7774), (-0.1, 0.2414, -0.7527), (-0.1, 0.288, -0.7391), (-0.1, 0.4319, -0.6652), (-0.1, 0.5558, -0.5657), (-0.1, 0.6553, -0.4445), (-0.1, 0.7293, -0.3061), (-0.1, 0.7748, -0.1561), (-0.1, 0.7803, -0.1)], [], [(143, 142, 29, 28), (144, 143, 28, 26), (145, 144, 26, 27), (454, 145, 27, 6, 7, 295), (139, 232, 0), (140, 139, 0, 1), (141, 140, 1, 31, 30), (142, 141, 30, 29), (1, 0, 2, 35, 32), (295, 7, 8, 297), (0, 232, 2), (297, 8, 9, 298), (2, 232, 33, 34), (298, 9, 10, 299), (299, 10, 11, 300), (300, 11, 12, 302), (302, 12, 13, 305), (3, 232, 4), (305, 13, 14, 17, 78, 386), (4, 232, 72), (5, 4, 72, 73), (24, 23, 5, 73, 74), (34, 35, 2), (32, 31, 1), (17, 15, 77, 78), (21, 20, 3), (16, 25, 75, 76), (15, 16, 76, 77), (22, 21, 3, 4, 5), (25, 24, 74, 75), (23, 22, 5), (14, 65, 64, 63, 62, 61, 53, 60, 59, 58, 57, 56, 55, 18, 19, 20, 21, 22, 23, 24, 25, 16, 15, 17), (19, 18, 232), (18, 33, 232), (20, 19, 232, 3), (40, 41, 42, 43, 44, 49, 48, 54, 65, 14, 13, 12, 11, 10, 9, 8, 7, 6), (55, 52, 50, 51, 45, 46, 47, 36, 37, 38, 39, 40, 6, 27, 26, 28, 29, 30, 31, 32, 35, 34, 33, 18), (216, 101, 102, 215), (217, 99, 101, 216), (218, 100, 99, 217), (535, 368, 80, 79, 100, 218), (212, 66, 232), (213, 67, 66, 212), (214, 103, 104, 67, 213), (215, 102, 103, 214), (67, 105, 108, 68, 66), (368, 370, 81, 80), (66, 68, 232), (370, 371, 82, 81), (68, 107, 106, 232), (371, 372, 83, 82), (372, 373, 84, 83), (373, 375, 85, 84), (375, 378, 86, 85), (69, 70, 232), (378, 386, 78, 90, 87, 86), (70, 72, 232), (71, 73, 72, 70), (97, 74, 73, 71, 96), (107, 68, 108), (105, 67, 104), (90, 78, 77, 88), (94, 69, 93), (89, 76, 75, 98), (88, 77, 76, 89), (95, 71, 70, 69, 94), (98, 75, 74, 97), (96, 71, 95), (87, 90, 88, 89, 98, 97, 96, 95, 94, 93, 92, 91, 128, 129, 130, 131, 132, 133, 126, 134, 135, 136, 137, 138), (92, 232, 91), (91, 232, 106), (93, 69, 232, 92), (113, 79, 80, 81, 82, 83, 84, 85, 86, 87, 138, 127, 121, 122, 117, 116, 115, 114), (128, 91, 106, 107, 108, 105, 104, 103, 102, 101, 99, 100, 79, 113, 112, 111, 110, 109, 120, 119, 118, 124, 123, 125), (143, 174, 175, 142), (144, 172, 174, 143), (145, 173, 172, 144), (454, 457, 153, 152, 173, 145), (139, 146, 232), (140, 147, 146, 139), (141, 176, 177, 147, 140), (142, 175, 176, 141), (147, 178, 181, 148, 146), (457, 459, 154, 153), (146, 148, 232), (459, 460, 155, 154), (148, 180, 179, 232), (460, 461, 156, 155), (461, 462, 157, 156), (462, 464, 158, 157), (464, 467, 159, 158), (149, 150, 232), (467, 556, 231, 163, 160, 159), (150, 225, 232), (151, 226, 225, 150), (170, 227, 226, 151, 169), (180, 148, 181), (178, 147, 177), (163, 231, 230, 161), (167, 149, 166), (162, 229, 228, 171), (161, 230, 229, 162), (168, 151, 150, 149, 167), (171, 228, 227, 170), (169, 151, 168), (160, 163, 161, 162, 171, 170, 169, 168, 167, 166, 165, 164, 201, 202, 203, 204, 205, 206, 199, 207, 208, 209, 210, 211), (165, 232, 164), (164, 232, 179), (166, 149, 232, 165), (186, 152, 153, 154, 155, 156, 157, 158, 159, 160, 211, 200, 194, 195, 190, 189, 188, 187), (201, 164, 179, 180, 181, 178, 177, 176, 175, 174, 172, 173, 152, 186, 185, 184, 183, 182, 193, 192, 191, 197, 196, 198), (216, 215, 256, 255), (217, 216, 255, 253), (218, 217, 253, 254), (535, 218, 254, 233, 234, 538), (212, 232, 219), (213, 212, 219, 220), (214, 213, 220, 258, 257), (215, 214, 257, 256), (220, 219, 221, 262, 259), (538, 234, 235, 540), (219, 232, 221), (540, 235, 236, 541), (221, 232, 260, 261), (541, 236, 237, 542), (542, 237, 238, 543), (543, 238, 239, 545), (545, 239, 240, 548), (222, 232, 223), (548, 240, 241, 244, 231, 556), (223, 232, 225), (224, 223, 225, 226), (251, 250, 224, 226, 227), (261, 262, 221), (259, 258, 220), (244, 242, 230, 231), (248, 247, 222), (243, 252, 228, 229), (242, 243, 229, 230), (249, 248, 222, 223, 224), (252, 251, 227, 228), (250, 249, 224), (241, 292, 291, 290, 289, 288, 280, 287, 286, 285, 284, 283, 282, 245, 246, 247, 248, 249, 250, 251, 252, 243, 242, 244), (246, 245, 232), (245, 260, 232), (247, 246, 232, 222), (267, 268, 269, 270, 271, 276, 275, 281, 292, 241, 240, 239, 238, 237, 236, 235, 234, 233), (282, 279, 277, 278, 272, 273, 274, 263, 264, 265, 266, 267, 233, 254, 253, 255, 256, 257, 258, 259, 262, 261, 260, 245), (451, 328, 329, 450), (452, 326, 328, 451), (453, 327, 326, 452), (454, 295, 307, 306, 327, 453), (447, 293, 557), (448, 294, 293, 447), (449, 330, 331, 294, 448), (450, 329, 330, 449), (294, 332, 335, 296, 293), (295, 297, 308, 307), (293, 296, 557), (297, 298, 309, 308), (296, 334, 333, 557), (298, 299, 310, 309), (299, 300, 311, 310), (300, 302, 312, 311), (302, 305, 313, 312), (301, 303, 557), (305, 386, 385, 317, 314, 313), (303, 379, 557), (304, 380, 379, 303), (324, 381, 380, 304, 323), (334, 296, 335), (332, 294, 331), (317, 385, 384, 315), (321, 301, 320), (316, 383, 382, 325), (315, 384, 383, 316), (322, 304, 303, 301, 321), (325, 382, 381, 324), (323, 304, 322), (314, 317, 315, 316, 325, 324, 323, 322, 321, 320, 319, 318, 355, 356, 357, 358, 359, 360, 353, 361, 362, 363, 364, 365), (319, 557, 318), (318, 557, 333), (320, 301, 557, 319), (340, 306, 307, 308, 309, 310, 311, 312, 313, 314, 365, 354, 348, 349, 344, 343, 342, 341), (355, 318, 333, 334, 335, 332, 331, 330, 329, 328, 326, 327, 306, 340, 339, 338, 337, 336, 347, 346, 345, 351, 350, 352), (532, 531, 410, 409), (533, 532, 409, 407), (534, 533, 407, 408), (535, 534, 408, 387, 388, 368), (528, 557, 366), (529, 528, 366, 367), (530, 529, 367, 412, 411), (531, 530, 411, 410), (367, 366, 369, 416, 413), (368, 388, 389, 370), (366, 557, 369), (370, 389, 390, 371), (369, 557, 414, 415), (371, 390, 391, 372), (372, 391, 392, 373), (373, 392, 393, 375), (375, 393, 394, 378), (374, 557, 376), (378, 394, 395, 398, 385, 386), (376, 557, 379), (377, 376, 379, 380), (405, 404, 377, 380, 381), (415, 416, 369), (413, 412, 367), (398, 396, 384, 385), (402, 401, 374), (397, 406, 382, 383), (396, 397, 383, 384), (403, 402, 374, 376, 377), (406, 405, 381, 382), (404, 403, 377), (395, 446, 445, 444, 443, 442, 434, 441, 440, 439, 438, 437, 436, 399, 400, 401, 402, 403, 404, 405, 406, 397, 396, 398), (400, 399, 557), (399, 414, 557), (401, 400, 557, 374), (421, 422, 423, 424, 425, 430, 429, 435, 446, 395, 394, 393, 392, 391, 390, 389, 388, 387), (436, 433, 431, 432, 426, 427, 428, 417, 418, 419, 420, 421, 387, 408, 407, 409, 410, 411, 412, 413, 416, 415, 414, 399), (451, 450, 491, 490), (452, 451, 490, 488), (453, 452, 488, 489), (454, 453, 489, 468, 469, 457), (447, 557, 455), (448, 447, 455, 456), (449, 448, 456, 493, 492), (450, 449, 492, 491), (456, 455, 458, 497, 494), (457, 469, 470, 459), (455, 557, 458), (459, 470, 471, 460), (458, 557, 495, 496), (460, 471, 472, 461), (461, 472, 473, 462), (462, 473, 474, 464), (464, 474, 475, 467), (463, 557, 465), (467, 475, 476, 479, 555, 556), (465, 557, 549), (466, 465, 549, 550), (486, 485, 466, 550, 551), (496, 497, 458), (494, 493, 456), (479, 477, 554, 555), (483, 482, 463), (478, 487, 552, 553), (477, 478, 553, 554), (484, 483, 463, 465, 466), (487, 486, 551, 552), (485, 484, 466), (476, 527, 526, 525, 524, 523, 515, 522, 521, 520, 519, 518, 517, 480, 481, 482, 483, 484, 485, 486, 487, 478, 477, 479), (481, 480, 557), (480, 495, 557), (482, 481, 557, 463), (502, 503, 504, 505, 506, 511, 510, 516, 527, 476, 475, 474, 473, 472, 471, 470, 469, 468), (517, 514, 512, 513, 507, 508, 509, 498, 499, 500, 501, 502, 468, 489, 488, 490, 491, 492, 493, 494, 497, 496, 495, 480), (532, 580, 581, 531), (533, 578, 580, 532), (534, 579, 578, 533), (535, 538, 559, 558, 579, 534), (528, 536, 557), (529, 537, 536, 528), (530, 582, 583, 537, 529), (531, 581, 582, 530), (537, 584, 587, 539, 536), (538, 540, 560, 559), (536, 539, 557), (540, 541, 561, 560), (539, 586, 585, 557), (541, 542, 562, 561), (542, 543, 563, 562), (543, 545, 564, 563), (545, 548, 565, 564), (544, 546, 557), (548, 556, 555, 569, 566, 565), (546, 549, 557), (547, 550, 549, 546), (576, 551, 550, 547, 575), (586, 539, 587), (584, 537, 583), (569, 555, 554, 567), (573, 544, 572), (568, 553, 552, 577), (567, 554, 553, 568), (574, 547, 546, 544, 573), (577, 552, 551, 576), (575, 547, 574), (566, 569, 567, 568, 577, 576, 575, 574, 573, 572, 571, 570, 607, 608, 609, 610, 611, 612, 605, 613, 614, 615, 616, 617), (571, 557, 570), (570, 557, 585), (572, 544, 557, 571), (592, 558, 559, 560, 561, 562, 563, 564, 565, 566, 617, 606, 600, 601, 596, 595, 594, 593), (607, 570, 585, 586, 587, 584, 583, 582, 581, 580, 578, 579, 558, 592, 591, 590, 589, 588, 599, 598, 597, 603, 602, 604)])
me_sphere.polygons.foreach_set('use_smooth', [True] * 296)
_uv = me_sphere.uv_layers.new(name='UVMap')
_uv.uv.foreach_set('vector', [0.5, 0.6875, 0.5, 0.75, 0.4773, 0.75, 0.4807, 0.6875, 0.5, 0.625, 0.5, 0.6875, 0.4807, 0.6875, 0.4827, 0.625, 0.5, 0.5625, 0.5, 0.625, 0.4827, 0.625, 0.4837, 0.5625, 0.5, 0.5, 0.5, 0.5625, 0.4837, 0.5625, 0.4838, 0.532, 0.4687, 0.532, 0.4687, 0.5, 0.5, 0.9375, 0.4844, 1.0, 0.4687, 0.9375, 0.5, 0.875, 0.5, 0.9375, 0.4687, 0.9375, 0.4687, 0.875, 0.5, 0.8125, 0.5, 0.875, 0.4687, 0.875, 0.4687, 0.828, 0.4712, 0.8125, 0.5, 0.75, 0.5, 0.8125, 0.4712, 0.8125, 0.4773, 0.75, 0.4687, 0.875, 0.4687, 0.9375, 0.4375, 0.9375, 0.4375, 0.9154, 0.4577, 0.875, 0.4687, 0.5, 0.4687, 0.532, 0.4375, 0.532, 0.4375, 0.5, 0.4687, 0.9375, 0.4531, 1.0, 0.4375, 0.9375, 0.4375, 0.5, 0.4375, 0.532, 0.4062, 0.532, 0.4062, 0.5, 0.4375, 0.9375, 0.4219, 1.0, 0.4075, 0.9423, 0.414, 0.9375, 0.4062, 0.5, 0.4062, 0.532, 0.375, 0.532, 0.375, 0.5, 0.375, 0.5, 0.375, 0.532, 0.3437, 0.532, 0.3437, 0.5, 0.3437, 0.5, 0.3437, 0.532, 0.3125, 0.532, 0.3125, 0.5, 0.3125, 0.5, 0.3125, 0.532, 0.2812, 0.532, 0.2812, 0.5, 0.3125, 0.9375, 0.2969, 1.0, 0.2812, 0.9375, 0.2812, 0.5, 0.2812, 0.532, 0.2662, 0.532, 0.2663, 0.5625, 0.25, 0.5625, 0.25, 0.5, 0.2812, 0.9375, 0.2656, 1.0, 0.25, 0.9375, 0.2812, 0.875, 0.2812, 0.9375, 0.25, 0.9375, 0.25, 0.875, 0.2788, 0.8125, 0.2812, 0.828, 0.2812, 0.875, 0.25, 0.875, 0.25, 0.8125, 0.414, 0.9375, 0.4375, 0.9154, 0.4375, 0.9375, 0.4577, 0.875, 0.4687, 0.828, 0.4687, 0.875, 0.2663, 0.5625, 0.2673, 0.625, 0.25, 0.625, 0.25, 0.5625, 0.3125, 0.9154, 0.336, 0.9375, 0.3125, 0.9375, 0.2693, 0.6875, 0.2727, 0.75, 0.25, 0.75, 0.25, 0.6875, 0.2673, 0.625, 0.2693, 0.6875, 0.25, 0.6875, 0.25, 0.625, 0.2923, 0.875, 0.3125, 0.9154, 0.3125, 0.9375, 0.2812, 0.9375, 0.2812, 0.875, 0.2727, 0.75, 0.2788, 0.8125, 0.25, 0.8125, 0.25, 0.75, 0.2812, 0.828, 0.2923, 0.875, 0.2812, 0.875, 0.375, 0.14, 0.375, 0.165, 0.382, 0.1657, 0.4008, 0.1713, 0.4181, 0.1806, 0.4332, 0.193, 0.4387, 0.1997, 0.4456, 0.2085, 0.4549, 0.2265, 0.4566, 0.2323, 0.4597, 0.2438, 0.4606, 0.2476, 0.4608, 0.25, 0.4858, 0.25, 0.4853, 0.2438, 0.4851, 0.2417, 0.4826, 0.2323, 0.478, 0.2165, 0.4693, 0.1997, 0.4664, 0.1943, 0.4509, 0.1753, 0.4319, 0.1598, 0.4103, 0.1482, 0.3869, 0.1411, 0.345, 0.9423, 0.3707, 0.9547, 0.3594, 1.0, 0.3793, 0.9547, 0.405, 0.9423, 0.3906, 1.0, 0.336, 0.9375, 0.3425, 0.9423, 0.3281, 1.0, 0.3125, 0.9375, 0.21, 0.5, 0.2094, 0.5068, 0.2038, 0.5253, 0.1946, 0.5424, 0.1823, 0.5573, 0.1674, 0.5696, 0.1503, 0.5788, 0.1318, 0.5844, 0.125, 0.585, 0.125, 0.61, 0.1366, 0.6089, 0.1599, 0.6018, 0.1813, 0.5904, 0.2, 0.575, 0.2154, 0.5563, 0.2268, 0.5349, 0.2339, 0.5116, 0.235, 0.5, 0.4608, 0.25, 0.4606, 0.2524, 0.4597, 0.2562, 0.4566, 0.2677, 0.4549, 0.2735, 0.4456, 0.2915, 0.4387, 0.3003, 0.4332, 0.307, 0.4181, 0.3194, 0.4008, 0.3287, 0.382, 0.3343, 0.375, 0.335, 0.375, 0.36, 0.3869, 0.3589, 0.4103, 0.3518, 0.4319, 0.3402, 0.4509, 0.3247, 0.4664, 0.3057, 0.4693, 0.3003, 0.478, 0.2835, 0.4826, 0.2677, 0.4851, 0.2583, 0.4853, 0.2562, 0.4858, 0.25, 0.5, 0.6875, 0.4807, 0.6875, 0.4773, 0.75, 0.5, 0.75, 0.5, 0.625, 0.4827, 0.625, 0.4807, 0.6875, 0.5, 0.6875, 0.5, 0.5625, 0.4837, 0.5625, 0.4827, 0.625, 0.5, 0.625, 0.5, 0.5, 0.4687, 0.5, 0.4687, 0.532, 0.4838, 0.532, 0.4837, 0.5625, 0.5, 0.5625, 0.5, 0.9375, 0.4687, 0.9375, 0.4844, 1.0, 0.5, 0.875, 0.4687, 0.875, 0.4687, 0.9375, 0.5, 0.9375, 0.5, 0.8125, 0.4712, 0.8125, 0.4687, 0.828, 0.4687, 0.875, 0.5, 0.875, 0.5, 0.75, 0.4773, 0.75, 0.4712, 0.8125, 0.5, 0.8125, 0.4687, 0.875, 0.4577, 0.875, 0.4375, 0.9154, 0.4375, 0.9375, 0.4687, 0.9375, 0.4687, 0.5, 0.4375, 0.5, 0.4375, 0.532, 0.4687, 0.532, 0.4687, 0.9375, 0.4375, 0.9375, 0.4531, 1.0, 0.4375, 0.5, 0.4062, 0.5, 0.4062, 0.532, 0.4375, 0.532, 0.4375, 0.9375, 0.414, 0.9375, 0.4075, 0.9423, 0.4219, 1.0, 0.4062, 0.5, 0.375, 0.5, 0.375, 0.532, 0.4062, 0.532, 0.375, 0.5, 0.3437, 0.5, 0.3437, 0.532, 0.375, 0.532, 0.3437, 0.5, 0.3125, 0.5, 0.3125, 0.532, 0.3437, 0.532, 0.3125, 0.5, 0.2812, 0.5, 0.2812, 0.532, 0.3125, 0.532, 0.3125, 0.9375, 0.2812, 0.9375, 0.2969, 1.0, 0.2812, 0.5, 0.25, 0.5, 0.25, 0.5625, 0.2663, 0.5625, 0.2662, 0.532, 0.2812, 0.532, 0.2812, 0.9375, 0.25, 0.9375, 0.2656, 1.0, 0.2812, 0.875, 0.25, 0.875, 0.25, 0.9375, 0.2812, 0.9375, 0.2788, 0.8125, 0.25, 0.8125, 0.25, 0.875, 0.2812, 0.875, 0.2812, 0.828, 0.414, 0.9375, 0.4375, 0.9375, 0.4375, 0.9154, 0.4577, 0.875, 0.4687, 0.875, 0.4687, 0.828, 0.2663, 0.5625, 0.25, 0.5625, 0.25, 0.625, 0.2673, 0.625, 0.3125, 0.9154, 0.3125, 0.9375, 0.336, 0.9375, 0.2693, 0.6875, 0.25, 0.6875, 0.25, 0.75, 0.2727, 0.75, 0.2673, 0.625, 0.25, 0.625, 0.25, 0.6875, 0.2693, 0.6875, 0.2923, 0.875, 0.2812, 0.875, 0.2812, 0.9375, 0.3125, 0.9375, 0.3125, 0.9154, 0.2727, 0.75, 0.25, 0.75, 0.25, 0.8125, 0.2788, 0.8125, 0.2812, 0.828, 0.2812, 0.875, 0.2923, 0.875, 0.375, 0.14, 0.3869, 0.1411, 0.4103, 0.1482, 0.4319, 0.1598, 0.4509, 0.1753, 0.4664, 0.1943, 0.4693, 0.1997, 0.478, 0.2165, 0.4826, 0.2323, 0.4851, 0.2417, 0.4853, 0.2438, 0.4858, 0.25, 0.4608, 0.25, 0.4606, 0.2476, 0.4597, 0.2438, 0.4566, 0.2323, 0.4549, 0.2265, 0.4456, 0.2085, 0.4387, 0.1997, 0.4332, 0.193, 0.4181, 0.1806, 0.4008, 0.1713, 0.382, 0.1657, 0.375, 0.165, 0.345, 0.9423, 0.3594, 1.0, 0.3707, 0.9547, 0.3793, 0.9547, 0.3906, 1.0, 0.405, 0.9423, 0.336, 0.9375, 0.3125, 0.9375, 0.3281, 1.0, 0.3425, 0.9423, 0.21, 0.5, 0.235, 0.5, 0.2339, 0.5116, 0.2268, 0.5349, 0.2154, 0.5563, 0.2, 0.575, 0.1813, 0.5904, 0.1599, 0.6018, 0.1366, 0.6089, 0.125, 0.61, 0.125, 0.585, 0.1318, 0.5844, 0.1503, 0.5788, 0.1674, 0.5696, 0.1823, 0.5573, 0.1946, 0.5424, 0.2038, 0.5253, 0.2094, 0.5068, 0.4608, 0.25, 0.4858, 0.25, 0.4853, 0.2562, 0.4851, 0.2583, 0.4826, 0.2677, 0.478, 0.2835, 0.4693, 0.3003, 0.4664, 0.3057, 0.4509, 0.3247, 0.4319, 0.3402, 0.4103, 0.3518, 0.3869, 0.3589, 0.375, 0.36, 0.375, 0.335, 0.382, 0.3343, 0.4008, 0.3287, 0.4181, 0.3194, 0.4332, 0.307, 0.4387, 0.3003, 0.4456, 0.2915, 0.4549, 0.2735, 0.4566, 0.2677, 0.4597, 0.2562, 0.4606, 0.2524, 0.5, 0.6875, 0.4807, 0.6875, 0.4773, 0.75, 0.5, 0.75, 0.5, 0.625, 0.4827, 0.625, 0.4807, 0.6875, 0.5, 0.6875, 0.5, 0.5625, 0.4837, 0.5625, 0.4827, 0.625, 0.5, 0.625, 0.5, 0.5, 0.4687, 0.5, 0.4687, 0.532, 0.4838, 0.532, 0.4837, 0.5625, 0.5, 0.5625, 0.5, 0.9375, 0.4687, 0.9375, 0.4844, 1.0, 0.5, 0.875, 0.4687, 0.875, 0.4687, 0.9375, 0.5, 0.9375, 0.5, 0.8125, 0.4712, 0.8125, 0.4687, 0.828, 0.4687, 0.875, 0.5, 0.875, 0.5, 0.75, 0.4773, 0.75, 0.4712, 0.8125, 0.5, 0.8125, 0.4687, 0.875, 0.4577, 0.875, 0.4375, 0.9154, 0.4375, 0.9375, 0.4687, 0.9375, 0.4687, 0.5, 0.4375, 0.5, 0.4375, 0.532, 0.4687, 0.532, 0.4687, 0.9375, 0.4375, 0.9375, 0.4531, 1.0, 0.4375, 0.5, 0.4062, 0.5, 0.4062, 0.532, 0.4375, 0.532, 0.4375, 0.9375, 0.414, 0.9375, 0.4075, 0.9423, 0.4219, 1.0, 0.4062, 0.5, 0.375, 0.5, 0.375, 0.532, 0.4062, 0.532, 0.375, 0.5, 0.3437, 0.5, 0.3437, 0.532, 0.375, 0.532, 0.3437, 0.5, 0.3125, 0.5, 0.3125, 0.532, 0.3437, 0.532, 0.3125, 0.5, 0.2812, 0.5, 0.2812, 0.532, 0.3125, 0.532, 0.3125, 0.9375, 0.2812, 0.9375, 0.2969, 1.0, 0.2812, 0.5, 0.25, 0.5, 0.25, 0.5625, 0.2663, 0.5625, 0.2662, 0.532, 0.2812, 0.532, 0.2812, 0.9375, 0.25, 0.9375, 0.2656, 1.0, 0.2812, 0.875, 0.25, 0.875, 0.25, 0.9375, 0.2812, 0.9375, 0.2788, 0.8125, 0.25, 0.8125, 0.25, 0.875, 0.2812, 0.875, 0.2812, 0.828, 0.414, 0.9375, 0.4375, 0.9375, 0.4375, 0.9154, 0.4577, 0.875, 0.4687, 0.875, 0.4687, 0.828, 0.2663, 0.5625, 0.25, 0.5625, 0.25, 0.625, 0.2673, 0.625, 0.3125, 0.9154, 0.3125, 0.9375, 0.336, 0.9375, 0.2693, 0.6875, 0.25, 0.6875, 0.25, 0.75, 0.2727, 0.75, 0.2673, 0.625, 0.25, 0.625, 0.25, 0.6875, 0.2693, 0.6875, 0.2923, 0.875, 0.2812, 0.875, 0.2812, 0.9375, 0.3125, 0.9375, 0.3125, 0.9154, 0.2727, 0.75, 0.25, 0.75, 0.25, 0.8125, 0.2788, 0.8125, 0.2812, 0.828, 0.2812, 0.875, 0.2923, 0.875, 0.375, 0.14, 0.3869, 0.1411, 0.4103, 0.1482, 0.4319, 0.1598, 0.4509, 0.1753, 0.4664, 0.1943, 0.4693, 0.1997, 0.478, 0.2165, 0.4826, 0.2323, 0.4851, 0.2417, 0.4853, 0.2438, 0.4858, 0.25, 0.4608, 0.25, 0.4606, 0.2476, 0.4597, 0.2438, 0.4566, 0.2323, 0.4549, 0.2265, 0.4456, 0.2085, 0.4387, 0.1997, 0.4332, 0.193, 0.4181, 0.1806, 0.4008, 0.1713, 0.382, 0.1657, 0.375, 0.165, 0.345, 0.9423, 0.3594, 1.0, 0.3707, 0.9547, 0.3793, 0.9547, 0.3906, 1.0, 0.405, 0.9423, 0.336, 0.9375, 0.3125, 0.9375, 0.3281, 1.0, 0.3425, 0.9423, 0.21, 0.5, 0.235, 0.5, 0.2339, 0.5116, 0.2268, 0.5349, 0.2154, 0.5563, 0.2, 0.575, 0.1813, 0.5904, 0.1599, 0.6018, 0.1366, 0.6089, 0.125, 0.61, 0.125, 0.585, 0.1318, 0.5844, 0.1503, 0.5788, 0.1674, 0.5696, 0.1823, 0.5573, 0.1946, 0.5424, 0.2038, 0.5253, 0.2094, 0.5068, 0.4608, 0.25, 0.4858, 0.25, 0.4853, 0.2562, 0.4851, 0.2583, 0.4826, 0.2677, 0.478, 0.2835, 0.4693, 0.3003, 0.4664, 0.3057, 0.4509, 0.3247, 0.4319, 0.3402, 0.4103, 0.3518, 0.3869, 0.3589, 0.375, 0.36, 0.375, 0.335, 0.382, 0.3343, 0.4008, 0.3287, 0.4181, 0.3194, 0.4332, 0.307, 0.4387, 0.3003, 0.4456, 0.2915, 0.4549, 0.2735, 0.4566, 0.2677, 0.4597, 0.2562, 0.4606, 0.2524, 0.5, 0.6875, 0.5, 0.75, 0.4773, 0.75, 0.4807, 0.6875, 0.5, 0.625, 0.5, 0.6875, 0.4807, 0.6875, 0.4827, 0.625, 0.5, 0.5625, 0.5, 0.625, 0.4827, 0.625, 0.4837, 0.5625, 0.5, 0.5, 0.5, 0.5625, 0.4837, 0.5625, 0.4838, 0.532, 0.4687, 0.532, 0.4687, 0.5, 0.5, 0.9375, 0.4844, 1.0, 0.4687, 0.9375, 0.5, 0.875, 0.5, 0.9375, 0.4687, 0.9375, 0.4687, 0.875, 0.5, 0.8125, 0.5, 0.875, 0.4687, 0.875, 0.4687, 0.828, 0.4712, 0.8125, 0.5, 0.75, 0.5, 0.8125, 0.4712, 0.8125, 0.4773, 0.75, 0.4687, 0.875, 0.4687, 0.9375, 0.4375, 0.9375, 0.4375, 0.9154, 0.4577, 0.875, 0.4687, 0.5, 0.4687, 0.532, 0.4375, 0.532, 0.4375, 0.5, 0.4687, 0.9375, 0.4531, 1.0, 0.4375, 0.9375, 0.4375, 0.5, 0.4375, 0.532, 0.4062, 0.532, 0.4062, 0.5, 0.4375, 0.9375, 0.4219, 1.0, 0.4075, 0.9423, 0.414, 0.9375, 0.4062, 0.5, 0.4062, 0.532, 0.375, 0.532, 0.375, 0.5, 0.375, 0.5, 0.375, 0.532, 0.3437, 0.532, 0.3437, 0.5, 0.3437, 0.5, 0.3437, 0.532, 0.3125, 0.532, 0.3125, 0.5, 0.3125, 0.5, 0.3125, 0.532, 0.2812, 0.532, 0.2812, 0.5, 0.3125, 0.9375, 0.2969, 1.0, 0.2812, 0.9375, 0.2812, 0.5, 0.2812, 0.532, 0.2662, 0.532, 0.2663, 0.5625, 0.25, 0.5625, 0.25, 0.5, 0.2812, 0.9375, 0.2656, 1.0, 0.25, 0.9375, 0.2812, 0.875, 0.2812, 0.9375, 0.25, 0.9375, 0.25, 0.875, 0.2788, 0.8125, 0.2812, 0.828, 0.2812, 0.875, 0.25, 0.875, 0.25, 0.8125, 0.414, 0.9375, 0.4375, 0.9154, 0.4375, 0.9375, 0.4577, 0.875, 0.4687, 0.828, 0.4687, 0.875, 0.2663, 0.5625, 0.2673, 0.625, 0.25, 0.625, 0.25, 0.5625, 0.3125, 0.9154, 0.336, 0.9375, 0.3125, 0.9375, 0.2693, 0.6875, 0.2727, 0.75, 0.25, 0.75, 0.25, 0.6875, 0.2673, 0.625, 0.2693, 0.6875, 0.25, 0.6875, 0.25, 0.625, 0.2923, 0.875, 0.3125, 0.9154, 0.3125, 0.9375, 0.2812, 0.9375, 0.2812, 0.875, 0.2727, 0.75, 0.2788, 0.8125, 0.25, 0.8125, 0.25, 0.75, 0.2812, 0.828, 0.2923, 0.875, 0.2812, 0.875, 0.375, 0.14, 0.375, 0.165, 0.382, 0.1657, 0.4008, 0.1713, 0.4181, 0.1806, 0.4332, 0.193, 0.4387, 0.1997, 0.4456, 0.2085, 0.4549, 0.2265, 0.4566, 0.2323, 0.4597, 0.2438, 0.4606, 0.2476, 0.4608, 0.25, 0.4858, 0.25, 0.4853, 0.2438, 0.4851, 0.2417, 0.4826, 0.2323, 0.478, 0.2165, 0.4693, 0.1997, 0.4664, 0.1943, 0.4509, 0.1753, 0.4319, 0.1598, 0.4103, 0.1482, 0.3869, 0.1411, 0.345, 0.9423, 0.3707, 0.9547, 0.3594, 1.0, 0.3793, 0.9547, 0.405, 0.9423, 0.3906, 1.0, 0.336, 0.9375, 0.3425, 0.9423, 0.3281, 1.0, 0.3125, 0.9375, 0.21, 0.5, 0.2094, 0.5068, 0.2038, 0.5253, 0.1946, 0.5424, 0.1823, 0.5573, 0.1674, 0.5696, 0.1503, 0.5788, 0.1318, 0.5844, 0.125, 0.585, 0.125, 0.61, 0.1366, 0.6089, 0.1599, 0.6018, 0.1813, 0.5904, 0.2, 0.575, 0.2154, 0.5563, 0.2268, 0.5349, 0.2339, 0.5116, 0.235, 0.5, 0.4608, 0.25, 0.4606, 0.2524, 0.4597, 0.2562, 0.4566, 0.2677, 0.4549, 0.2735, 0.4456, 0.2915, 0.4387, 0.3003, 0.4332, 0.307, 0.4181, 0.3194, 0.4008, 0.3287, 0.382, 0.3343, 0.375, 0.335, 0.375, 0.36, 0.3869, 0.3589, 0.4103, 0.3518, 0.4319, 0.3402, 0.4509, 0.3247, 0.4664, 0.3057, 0.4693, 0.3003, 0.478, 0.2835, 0.4826, 0.2677, 0.4851, 0.2583, 0.4853, 0.2562, 0.4858, 0.25, 0.5, 0.6875, 0.4807, 0.6875, 0.4773, 0.75, 0.5, 0.75, 0.5, 0.625, 0.4827, 0.625, 0.4807, 0.6875, 0.5, 0.6875, 0.5, 0.5625, 0.4837, 0.5625, 0.4827, 0.625, 0.5, 0.625, 0.5, 0.5, 0.4687, 0.5, 0.4687, 0.532, 0.4838, 0.532, 0.4837, 0.5625, 0.5, 0.5625, 0.5, 0.9375, 0.4687, 0.9375, 0.4844, 1.0, 0.5, 0.875, 0.4687, 0.875, 0.4687, 0.9375, 0.5, 0.9375, 0.5, 0.8125, 0.4712, 0.8125, 0.4687, 0.828, 0.4687, 0.875, 0.5, 0.875, 0.5, 0.75, 0.4773, 0.75, 0.4712, 0.8125, 0.5, 0.8125, 0.4687, 0.875, 0.4577, 0.875, 0.4375, 0.9154, 0.4375, 0.9375, 0.4687, 0.9375, 0.4687, 0.5, 0.4375, 0.5, 0.4375, 0.532, 0.4687, 0.532, 0.4687, 0.9375, 0.4375, 0.9375, 0.4531, 1.0, 0.4375, 0.5, 0.4062, 0.5, 0.4062, 0.532, 0.4375, 0.532, 0.4375, 0.9375, 0.414, 0.9375, 0.4075, 0.9423, 0.4219, 1.0, 0.4062, 0.5, 0.375, 0.5, 0.375, 0.532, 0.4062, 0.532, 0.375, 0.5, 0.3437, 0.5, 0.3437, 0.532, 0.375, 0.532, 0.3437, 0.5, 0.3125, 0.5, 0.3125, 0.532, 0.3437, 0.532, 0.3125, 0.5, 0.2812, 0.5, 0.2812, 0.532, 0.3125, 0.532, 0.3125, 0.9375, 0.2812, 0.9375, 0.2969, 1.0, 0.2812, 0.5, 0.25, 0.5, 0.25, 0.5625, 0.2663, 0.5625, 0.2662, 0.532, 0.2812, 0.532, 0.2812, 0.9375, 0.25, 0.9375, 0.2656, 1.0, 0.2812, 0.875, 0.25, 0.875, 0.25, 0.9375, 0.2812, 0.9375, 0.2788, 0.8125, 0.25, 0.8125, 0.25, 0.875, 0.2812, 0.875, 0.2812, 0.828, 0.414, 0.9375, 0.4375, 0.9375, 0.4375, 0.9154, 0.4577, 0.875, 0.4687, 0.875, 0.4687, 0.828, 0.2663, 0.5625, 0.25, 0.5625, 0.25, 0.625, 0.2673, 0.625, 0.3125, 0.9154, 0.3125, 0.9375, 0.336, 0.9375, 0.2693, 0.6875, 0.25, 0.6875, 0.25, 0.75, 0.2727, 0.75, 0.2673, 0.625, 0.25, 0.625, 0.25, 0.6875, 0.2693, 0.6875, 0.2923, 0.875, 0.2812, 0.875, 0.2812, 0.9375, 0.3125, 0.9375, 0.3125, 0.9154, 0.2727, 0.75, 0.25, 0.75, 0.25, 0.8125, 0.2788, 0.8125, 0.2812, 0.828, 0.2812, 0.875, 0.2923, 0.875, 0.375, 0.14, 0.3869, 0.1411, 0.4103, 0.1482, 0.4319, 0.1598, 0.4509, 0.1753, 0.4664, 0.1943, 0.4693, 0.1997, 0.478, 0.2165, 0.4826, 0.2323, 0.4851, 0.2417, 0.4853, 0.2438, 0.4858, 0.25, 0.4608, 0.25, 0.4606, 0.2476, 0.4597, 0.2438, 0.4566, 0.2323, 0.4549, 0.2265, 0.4456, 0.2085, 0.4387, 0.1997, 0.4332, 0.193, 0.4181, 0.1806, 0.4008, 0.1713, 0.382, 0.1657, 0.375, 0.165, 0.345, 0.9423, 0.3594, 1.0, 0.3707, 0.9547, 0.3793, 0.9547, 0.3906, 1.0, 0.405, 0.9423, 0.336, 0.9375, 0.3125, 0.9375, 0.3281, 1.0, 0.3425, 0.9423, 0.21, 0.5, 0.235, 0.5, 0.2339, 0.5116, 0.2268, 0.5349, 0.2154, 0.5563, 0.2, 0.575, 0.1813, 0.5904, 0.1599, 0.6018, 0.1366, 0.6089, 0.125, 0.61, 0.125, 0.585, 0.1318, 0.5844, 0.1503, 0.5788, 0.1674, 0.5696, 0.1823, 0.5573, 0.1946, 0.5424, 0.2038, 0.5253, 0.2094, 0.5068, 0.4608, 0.25, 0.4858, 0.25, 0.4853, 0.2562, 0.4851, 0.2583, 0.4826, 0.2677, 0.478, 0.2835, 0.4693, 0.3003, 0.4664, 0.3057, 0.4509, 0.3247, 0.4319, 0.3402, 0.4103, 0.3518, 0.3869, 0.3589, 0.375, 0.36, 0.375, 0.335, 0.382, 0.3343, 0.4008, 0.3287, 0.4181, 0.3194, 0.4332, 0.307, 0.4387, 0.3003, 0.4456, 0.2915, 0.4549, 0.2735, 0.4566, 0.2677, 0.4597, 0.2562, 0.4606, 0.2524, 0.5, 0.6875, 0.5, 0.75, 0.4773, 0.75, 0.4807, 0.6875, 0.5, 0.625, 0.5, 0.6875, 0.4807, 0.6875, 0.4827, 0.625, 0.5, 0.5625, 0.5, 0.625, 0.4827, 0.625, 0.4837, 0.5625, 0.5, 0.5, 0.5, 0.5625, 0.4837, 0.5625, 0.4838, 0.532, 0.4687, 0.532, 0.4687, 0.5, 0.5, 0.9375, 0.4844, 1.0, 0.4687, 0.9375, 0.5, 0.875, 0.5, 0.9375, 0.4687, 0.9375, 0.4687, 0.875, 0.5, 0.8125, 0.5, 0.875, 0.4687, 0.875, 0.4687, 0.828, 0.4712, 0.8125, 0.5, 0.75, 0.5, 0.8125, 0.4712, 0.8125, 0.4773, 0.75, 0.4687, 0.875, 0.4687, 0.9375, 0.4375, 0.9375, 0.4375, 0.9154, 0.4577, 0.875, 0.4687, 0.5, 0.4687, 0.532, 0.4375, 0.532, 0.4375, 0.5, 0.4687, 0.9375, 0.4531, 1.0, 0.4375, 0.9375, 0.4375, 0.5, 0.4375, 0.532, 0.4062, 0.532, 0.4062, 0.5, 0.4375, 0.9375, 0.4219, 1.0, 0.4075, 0.9423, 0.414, 0.9375, 0.4062, 0.5, 0.4062, 0.532, 0.375, 0.532, 0.375, 0.5, 0.375, 0.5, 0.375, 0.532, 0.3437, 0.532, 0.3437, 0.5, 0.3437, 0.5, 0.3437, 0.532, 0.3125, 0.532, 0.3125, 0.5, 0.3125, 0.5, 0.3125, 0.532, 0.2812, 0.532, 0.2812, 0.5, 0.3125, 0.9375, 0.2969, 1.0, 0.2812, 0.9375, 0.2812, 0.5, 0.2812, 0.532, 0.2662, 0.532, 0.2663, 0.5625, 0.25, 0.5625, 0.25, 0.5, 0.2812, 0.9375, 0.2656, 1.0, 0.25, 0.9375, 0.2812, 0.875, 0.2812, 0.9375, 0.25, 0.9375, 0.25, 0.875, 0.2788, 0.8125, 0.2812, 0.828, 0.2812, 0.875, 0.25, 0.875, 0.25, 0.8125, 0.414, 0.9375, 0.4375, 0.9154, 0.4375, 0.9375, 0.4577, 0.875, 0.4687, 0.828, 0.4687, 0.875, 0.2663, 0.5625, 0.2673, 0.625, 0.25, 0.625, 0.25, 0.5625, 0.3125, 0.9154, 0.336, 0.9375, 0.3125, 0.9375, 0.2693, 0.6875, 0.2727, 0.75, 0.25, 0.75, 0.25, 0.6875, 0.2673, 0.625, 0.2693, 0.6875, 0.25, 0.6875, 0.25, 0.625, 0.2923, 0.875, 0.3125, 0.9154, 0.3125, 0.9375, 0.2812, 0.9375, 0.2812, 0.875, 0.2727, 0.75, 0.2788, 0.8125, 0.25, 0.8125, 0.25, 0.75, 0.2812, 0.828, 0.2923, 0.875, 0.2812, 0.875, 0.375, 0.14, 0.375, 0.165, 0.382, 0.1657, 0.4008, 0.1713, 0.4181, 0.1806, 0.4332, 0.193, 0.4387, 0.1997, 0.4456, 0.2085, 0.4549, 0.2265, 0.4566, 0.2323, 0.4597, 0.2438, 0.4606, 0.2476, 0.4608, 0.25, 0.4858, 0.25, 0.4853, 0.2438, 0.4851, 0.2417, 0.4826, 0.2323, 0.478, 0.2165, 0.4693, 0.1997, 0.4664, 0.1943, 0.4509, 0.1753, 0.4319, 0.1598, 0.4103, 0.1482, 0.3869, 0.1411, 0.345, 0.9423, 0.3707, 0.9547, 0.3594, 1.0, 0.3793, 0.9547, 0.405, 0.9423, 0.3906, 1.0, 0.336, 0.9375, 0.3425, 0.9423, 0.3281, 1.0, 0.3125, 0.9375, 0.21, 0.5, 0.2094, 0.5068, 0.2038, 0.5253, 0.1946, 0.5424, 0.1823, 0.5573, 0.1674, 0.5696, 0.1503, 0.5788, 0.1318, 0.5844, 0.125, 0.585, 0.125, 0.61, 0.1366, 0.6089, 0.1599, 0.6018, 0.1813, 0.5904, 0.2, 0.575, 0.2154, 0.5563, 0.2268, 0.5349, 0.2339, 0.5116, 0.235, 0.5, 0.4608, 0.25, 0.4606, 0.2524, 0.4597, 0.2562, 0.4566, 0.2677, 0.4549, 0.2735, 0.4456, 0.2915, 0.4387, 0.3003, 0.4332, 0.307, 0.4181, 0.3194, 0.4008, 0.3287, 0.382, 0.3343, 0.375, 0.335, 0.375, 0.36, 0.3869, 0.3589, 0.4103, 0.3518, 0.4319, 0.3402, 0.4509, 0.3247, 0.4664, 0.3057, 0.4693, 0.3003, 0.478, 0.2835, 0.4826, 0.2677, 0.4851, 0.2583, 0.4853, 0.2562, 0.4858, 0.25, 0.5, 0.6875, 0.5, 0.75, 0.4773, 0.75, 0.4807, 0.6875, 0.5, 0.625, 0.5, 0.6875, 0.4807, 0.6875, 0.4827, 0.625, 0.5, 0.5625, 0.5, 0.625, 0.4827, 0.625, 0.4837, 0.5625, 0.5, 0.5, 0.5, 0.5625, 0.4837, 0.5625, 0.4838, 0.532, 0.4687, 0.532, 0.4687, 0.5, 0.5, 0.9375, 0.4844, 1.0, 0.4687, 0.9375, 0.5, 0.875, 0.5, 0.9375, 0.4687, 0.9375, 0.4687, 0.875, 0.5, 0.8125, 0.5, 0.875, 0.4687, 0.875, 0.4687, 0.828, 0.4712, 0.8125, 0.5, 0.75, 0.5, 0.8125, 0.4712, 0.8125, 0.4773, 0.75, 0.4687, 0.875, 0.4687, 0.9375, 0.4375, 0.9375, 0.4375, 0.9154, 0.4577, 0.875, 0.4687, 0.5, 0.4687, 0.532, 0.4375, 0.532, 0.4375, 0.5, 0.4687, 0.9375, 0.4531, 1.0, 0.4375, 0.9375, 0.4375, 0.5, 0.4375, 0.532, 0.4062, 0.532, 0.4062, 0.5, 0.4375, 0.9375, 0.4219, 1.0, 0.4075, 0.9423, 0.414, 0.9375, 0.4062, 0.5, 0.4062, 0.532, 0.375, 0.532, 0.375, 0.5, 0.375, 0.5, 0.375, 0.532, 0.3437, 0.532, 0.3437, 0.5, 0.3437, 0.5, 0.3437, 0.532, 0.3125, 0.532, 0.3125, 0.5, 0.3125, 0.5, 0.3125, 0.532, 0.2812, 0.532, 0.2812, 0.5, 0.3125, 0.9375, 0.2969, 1.0, 0.2812, 0.9375, 0.2812, 0.5, 0.2812, 0.532, 0.2662, 0.532, 0.2663, 0.5625, 0.25, 0.5625, 0.25, 0.5, 0.2812, 0.9375, 0.2656, 1.0, 0.25, 0.9375, 0.2812, 0.875, 0.2812, 0.9375, 0.25, 0.9375, 0.25, 0.875, 0.2788, 0.8125, 0.2812, 0.828, 0.2812, 0.875, 0.25, 0.875, 0.25, 0.8125, 0.414, 0.9375, 0.4375, 0.9154, 0.4375, 0.9375, 0.4577, 0.875, 0.4687, 0.828, 0.4687, 0.875, 0.2663, 0.5625, 0.2673, 0.625, 0.25, 0.625, 0.25, 0.5625, 0.3125, 0.9154, 0.336, 0.9375, 0.3125, 0.9375, 0.2693, 0.6875, 0.2727, 0.75, 0.25, 0.75, 0.25, 0.6875, 0.2673, 0.625, 0.2693, 0.6875, 0.25, 0.6875, 0.25, 0.625, 0.2923, 0.875, 0.3125, 0.9154, 0.3125, 0.9375, 0.2812, 0.9375, 0.2812, 0.875, 0.2727, 0.75, 0.2788, 0.8125, 0.25, 0.8125, 0.25, 0.75, 0.2812, 0.828, 0.2923, 0.875, 0.2812, 0.875, 0.375, 0.14, 0.375, 0.165, 0.382, 0.1657, 0.4008, 0.1713, 0.4181, 0.1806, 0.4332, 0.193, 0.4387, 0.1997, 0.4456, 0.2085, 0.4549, 0.2265, 0.4566, 0.2323, 0.4597, 0.2438, 0.4606, 0.2476, 0.4608, 0.25, 0.4858, 0.25, 0.4853, 0.2438, 0.4851, 0.2417, 0.4826, 0.2323, 0.478, 0.2165, 0.4693, 0.1997, 0.4664, 0.1943, 0.4509, 0.1753, 0.4319, 0.1598, 0.4103, 0.1482, 0.3869, 0.1411, 0.345, 0.9423, 0.3707, 0.9547, 0.3594, 1.0, 0.3793, 0.9547, 0.405, 0.9423, 0.3906, 1.0, 0.336, 0.9375, 0.3425, 0.9423, 0.3281, 1.0, 0.3125, 0.9375, 0.21, 0.5, 0.2094, 0.5068, 0.2038, 0.5253, 0.1946, 0.5424, 0.1823, 0.5573, 0.1674, 0.5696, 0.1503, 0.5788, 0.1318, 0.5844, 0.125, 0.585, 0.125, 0.61, 0.1366, 0.6089, 0.1599, 0.6018, 0.1813, 0.5904, 0.2, 0.575, 0.2154, 0.5563, 0.2268, 0.5349, 0.2339, 0.5116, 0.235, 0.5, 0.4608, 0.25, 0.4606, 0.2524, 0.4597, 0.2562, 0.4566, 0.2677, 0.4549, 0.2735, 0.4456, 0.2915, 0.4387, 0.3003, 0.4332, 0.307, 0.4181, 0.3194, 0.4008, 0.3287, 0.382, 0.3343, 0.375, 0.335, 0.375, 0.36, 0.3869, 0.3589, 0.4103, 0.3518, 0.4319, 0.3402, 0.4509, 0.3247, 0.4664, 0.3057, 0.4693, 0.3003, 0.478, 0.2835, 0.4826, 0.2677, 0.4851, 0.2583, 0.4853, 0.2562, 0.4858, 0.25, 0.5, 0.6875, 0.4807, 0.6875, 0.4773, 0.75, 0.5, 0.75, 0.5, 0.625, 0.4827, 0.625, 0.4807, 0.6875, 0.5, 0.6875, 0.5, 0.5625, 0.4837, 0.5625, 0.4827, 0.625, 0.5, 0.625, 0.5, 0.5, 0.4687, 0.5, 0.4687, 0.532, 0.4838, 0.532, 0.4837, 0.5625, 0.5, 0.5625, 0.5, 0.9375, 0.4687, 0.9375, 0.4844, 1.0, 0.5, 0.875, 0.4687, 0.875, 0.4687, 0.9375, 0.5, 0.9375, 0.5, 0.8125, 0.4712, 0.8125, 0.4687, 0.828, 0.4687, 0.875, 0.5, 0.875, 0.5, 0.75, 0.4773, 0.75, 0.4712, 0.8125, 0.5, 0.8125, 0.4687, 0.875, 0.4577, 0.875, 0.4375, 0.9154, 0.4375, 0.9375, 0.4687, 0.9375, 0.4687, 0.5, 0.4375, 0.5, 0.4375, 0.532, 0.4687, 0.532, 0.4687, 0.9375, 0.4375, 0.9375, 0.4531, 1.0, 0.4375, 0.5, 0.4062, 0.5, 0.4062, 0.532, 0.4375, 0.532, 0.4375, 0.9375, 0.414, 0.9375, 0.4075, 0.9423, 0.4219, 1.0, 0.4062, 0.5, 0.375, 0.5, 0.375, 0.532, 0.4062, 0.532, 0.375, 0.5, 0.3437, 0.5, 0.3437, 0.532, 0.375, 0.532, 0.3437, 0.5, 0.3125, 0.5, 0.3125, 0.532, 0.3437, 0.532, 0.3125, 0.5, 0.2812, 0.5, 0.2812, 0.532, 0.3125, 0.532, 0.3125, 0.9375, 0.2812, 0.9375, 0.2969, 1.0, 0.2812, 0.5, 0.25, 0.5, 0.25, 0.5625, 0.2663, 0.5625, 0.2662, 0.532, 0.2812, 0.532, 0.2812, 0.9375, 0.25, 0.9375, 0.2656, 1.0, 0.2812, 0.875, 0.25, 0.875, 0.25, 0.9375, 0.2812, 0.9375, 0.2788, 0.8125, 0.25, 0.8125, 0.25, 0.875, 0.2812, 0.875, 0.2812, 0.828, 0.414, 0.9375, 0.4375, 0.9375, 0.4375, 0.9154, 0.4577, 0.875, 0.4687, 0.875, 0.4687, 0.828, 0.2663, 0.5625, 0.25, 0.5625, 0.25, 0.625, 0.2673, 0.625, 0.3125, 0.9154, 0.3125, 0.9375, 0.336, 0.9375, 0.2693, 0.6875, 0.25, 0.6875, 0.25, 0.75, 0.2727, 0.75, 0.2673, 0.625, 0.25, 0.625, 0.25, 0.6875, 0.2693, 0.6875, 0.2923, 0.875, 0.2812, 0.875, 0.2812, 0.9375, 0.3125, 0.9375, 0.3125, 0.9154, 0.2727, 0.75, 0.25, 0.75, 0.25, 0.8125, 0.2788, 0.8125, 0.2812, 0.828, 0.2812, 0.875, 0.2923, 0.875, 0.375, 0.14, 0.3869, 0.1411, 0.4103, 0.1482, 0.4319, 0.1598, 0.4509, 0.1753, 0.4664, 0.1943, 0.4693, 0.1997, 0.478, 0.2165, 0.4826, 0.2323, 0.4851, 0.2417, 0.4853, 0.2438, 0.4858, 0.25, 0.4608, 0.25, 0.4606, 0.2476, 0.4597, 0.2438, 0.4566, 0.2323, 0.4549, 0.2265, 0.4456, 0.2085, 0.4387, 0.1997, 0.4332, 0.193, 0.4181, 0.1806, 0.4008, 0.1713, 0.382, 0.1657, 0.375, 0.165, 0.345, 0.9423, 0.3594, 1.0, 0.3707, 0.9547, 0.3793, 0.9547, 0.3906, 1.0, 0.405, 0.9423, 0.336, 0.9375, 0.3125, 0.9375, 0.3281, 1.0, 0.3425, 0.9423, 0.21, 0.5, 0.235, 0.5, 0.2339, 0.5116, 0.2268, 0.5349, 0.2154, 0.5563, 0.2, 0.575, 0.1813, 0.5904, 0.1599, 0.6018, 0.1366, 0.6089, 0.125, 0.61, 0.125, 0.585, 0.1318, 0.5844, 0.1503, 0.5788, 0.1674, 0.5696, 0.1823, 0.5573, 0.1946, 0.5424, 0.2038, 0.5253, 0.2094, 0.5068, 0.4608, 0.25, 0.4858, 0.25, 0.4853, 0.2562, 0.4851, 0.2583, 0.4826, 0.2677, 0.478, 0.2835, 0.4693, 0.3003, 0.4664, 0.3057, 0.4509, 0.3247, 0.4319, 0.3402, 0.4103, 0.3518, 0.3869, 0.3589, 0.375, 0.36, 0.375, 0.335, 0.382, 0.3343, 0.4008, 0.3287, 0.4181, 0.3194, 0.4332, 0.307, 0.4387, 0.3003, 0.4456, 0.2915, 0.4549, 0.2735, 0.4566, 0.2677, 0.4597, 0.2562, 0.4606, 0.2524])
me_sphere.use_remesh_preserve_volume = False
me_sphere.use_remesh_preserve_attributes = False
me_sphere.use_mirror_vertex_groups = False
me_sphere.update()
me_cube_002 = bpy.data.meshes.new('Cube.002')
me_cube_002.from_pydata([(0.0, -0.2, 0.3), (0.3, -0.2, 0.0), (0.3, 3.0, 0.0), (0.0, 3.0, 0.3), (0.0, 0.3, 0.3), (0.0, 3.0, 0.0), (0.3, 0.3, 0.0), (0.0, -0.2, 0.0), (0.3, 3.0, 0.02618), (0.02618, 3.0, 0.3), (0.2633, 3.0, 0.1631), (0.1631, 3.0, 0.2633), (0.02618, -0.2, 0.3), (0.3, -0.2, 0.02618), (0.1631, -0.2, 0.2633), (0.2633, -0.2, 0.1631), (0.3, 0.3, 0.02618), (0.02618, 0.3, 0.3), (0.2633, 0.3, 0.1631), (0.1631, 0.3, 0.2633), (0.0, 0.45, 0.3), (0.3, 0.45, 0.0), (0.02618, 0.45, 0.3), (0.1631, 0.45, 0.2633), (0.2633, 0.45, 0.1631), (0.3, 0.45, 0.02618), (0.0, 0.3, 0.45), (0.45, 0.3, 0.0), (0.45, 0.3, 0.03927), (0.03927, 0.3, 0.45), (0.395, 0.3, 0.2446), (0.2446, 0.3, 0.395), (0.0, 0.45, 0.45), (0.45, 0.45, 0.0), (0.03927, 0.45, 0.45), (0.2446, 0.45, 0.395), (0.395, 0.45, 0.2446), (0.45, 0.45, 0.03927)], [], [(1, 6, 16, 13), (2, 5, 3, 9, 11, 10, 8), (21, 2, 8, 25), (7, 1, 13, 15, 14, 12, 0), (12, 17, 4, 0), (22, 23, 11, 9), (23, 24, 10, 11), (24, 25, 8, 10), (12, 14, 19, 17), (14, 15, 18, 19), (15, 13, 16, 18), (22, 9, 3, 20), (17, 29, 26, 4), (24, 36, 37, 25), (25, 37, 33, 21), (6, 27, 28, 16), (20, 32, 34, 22), (29, 34, 32, 26), (30, 28, 37, 36), (31, 30, 36, 35), (29, 31, 35, 34), (27, 33, 37, 28), (19, 31, 29, 17), (16, 28, 30, 18), (23, 35, 36, 24), (18, 30, 31, 19), (22, 34, 35, 23)])
me_cube_002.polygons.foreach_set('use_smooth', [True] * 27)
_uv = me_cube_002.uv_layers.new(name='UVMap')
_uv.uv.foreach_set('vector', [0.5, 0.5, 0.5, 0.625, 0.5109, 0.625, 0.5109, 0.5, 0.5, 0.75, 0.5, 0.875, 0.625, 0.875, 0.625, 0.8641, 0.6579, 0.769, 0.568, 0.7551, 0.5109, 0.75, 0.5, 0.6875, 0.5, 0.75, 0.5109, 0.75, 0.5109, 0.6875, 0.5, 0.375, 0.5, 0.5, 0.5109, 0.5, 0.568, 0.4949, 0.6579, 0.481, 0.625, 0.3859, 0.625, 0.375, 0.7391, 0.5, 0.7391, 0.625, 0.75, 0.625, 0.75, 0.5, 0.7391, 0.6875, 0.67, 0.697, 0.6579, 0.769, 0.7391, 0.75, 0.67, 0.697, 0.568, 0.69, 0.568, 0.7551, 0.6579, 0.769, 0.568, 0.69, 0.5109, 0.6875, 0.5109, 0.75, 0.568, 0.7551, 0.7391, 0.5, 0.6579, 0.481, 0.682, 0.625, 0.7391, 0.625, 0.6579, 0.481, 0.568, 0.4949, 0.568, 0.625, 0.682, 0.625, 0.568, 0.4949, 0.5109, 0.5, 0.5109, 0.625, 0.568, 0.625, 0.7391, 0.6875, 0.7391, 0.75, 0.75, 0.75, 0.75, 0.6875, 0.7391, 0.625, 0.7391, 0.625, 0.75, 0.625, 0.75, 0.625, 0.568, 0.69, 0.568, 0.69, 0.5109, 0.6875, 0.5109, 0.6875, 0.5109, 0.6875, 0.5109, 0.6875, 0.5, 0.6875, 0.5, 0.6875, 0.5, 0.625, 0.5, 0.625, 0.5109, 0.625, 0.5109, 0.625, 0.75, 0.6875, 0.75, 0.6875, 0.7391, 0.6875, 0.7391, 0.6875, 0.7391, 0.625, 0.7391, 0.6875, 0.75, 0.6875, 0.75, 0.625, 0.568, 0.625, 0.5109, 0.625, 0.5109, 0.6875, 0.568, 0.69, 0.682, 0.625, 0.568, 0.625, 0.568, 0.69, 0.67, 0.697, 0.7391, 0.625, 0.682, 0.625, 0.67, 0.697, 0.7391, 0.6875, 0.5, 0.625, 0.5, 0.6875, 0.5109, 0.6875, 0.5109, 0.625, 0.682, 0.625, 0.682, 0.625, 0.7391, 0.625, 0.7391, 0.625, 0.5109, 0.625, 0.5109, 0.625, 0.568, 0.625, 0.568, 0.625, 0.67, 0.697, 0.67, 0.697, 0.568, 0.69, 0.568, 0.69, 0.568, 0.625, 0.568, 0.625, 0.682, 0.625, 0.682, 0.625, 0.7391, 0.6875, 0.7391, 0.6875, 0.67, 0.697, 0.67, 0.697])
me_cube_002.use_remesh_preserve_volume = False
me_cube_002.use_remesh_preserve_attributes = False
me_cube_002.use_mirror_vertex_groups = False
me_cube_002.update()
me_circle = bpy.data.meshes.new('Circle')
me_circle.from_pydata([(0.0, 1.0, 0.0), (-0.1951, 0.9808, 0.0), (-0.3827, 0.9239, 0.0), (-0.5556, 0.8315, 0.0), (-0.7071, 0.7071, 0.0), (-0.8315, 0.5556, 0.0), (-0.9239, 0.3827, 0.0), (-0.9808, 0.1951, 0.0), (-1.0, 7.55e-08, 0.0), (-0.9808, -0.1951, 0.0), (-0.9239, -0.3827, 0.0), (-0.8315, -0.5556, 0.0), (-0.7071, -0.7071, 0.0), (-0.5556, -0.8315, 0.0), (-0.3827, -0.9239, 0.0), (-0.1951, -0.9808, 0.0), (3.258e-07, -1.0, 0.0), (0.1951, -0.9808, 0.0), (0.3827, -0.9239, 0.0), (0.5556, -0.8315, 0.0), (0.7071, -0.7071, 0.0), (0.8315, -0.5556, 0.0), (0.9239, -0.3827, 0.0), (0.9808, -0.1951, 0.0), (1.0, 9.656e-07, 0.0), (0.9808, 0.1951, 0.0), (0.9239, 0.3827, 0.0), (0.8315, 0.5556, 0.0), (0.7071, 0.7071, 0.0), (0.5556, 0.8315, 0.0), (0.3827, 0.9239, 0.0), (0.1951, 0.9808, 0.0)], [(1, 0), (2, 1), (3, 2), (4, 3), (5, 4), (6, 5), (7, 6), (8, 7), (9, 8), (10, 9), (11, 10), (12, 11), (13, 12), (14, 13), (15, 14), (16, 15), (17, 16), (18, 17), (19, 18), (20, 19), (21, 20), (22, 21), (23, 22), (24, 23), (25, 24), (26, 25), (27, 26), (28, 27), (29, 28), (30, 29), (31, 30), (0, 31)], [])
_uv = me_circle.uv_layers.new(name='UVMap')
_uv.uv.foreach_set('vector', [])
me_circle.use_remesh_preserve_volume = False
me_circle.use_remesh_preserve_attributes = False
me_circle.use_mirror_vertex_groups = False
me_circle.update()
me_circle_001 = bpy.data.meshes.new('Circle.001')
me_circle_001.from_pydata([(0.0, 1.0, 0.0), (-0.1951, 0.9808, 0.0), (-0.3827, 0.9239, 0.0), (-0.5556, 0.8315, 0.0), (-0.7071, 0.7071, 0.0), (-0.8315, 0.5556, 0.0), (-0.9239, 0.3827, 0.0), (-0.9808, 0.1951, 0.0), (-1.0, 7.55e-08, 0.0), (-0.9808, -0.1951, 0.0), (-0.9239, -0.3827, 0.0), (-0.8315, -0.5556, 0.0), (-0.7071, -0.7071, 0.0), (-0.5556, -0.8315, 0.0), (-0.3827, -0.9239, 0.0), (-0.1951, -0.9808, 0.0), (3.258e-07, -1.0, 0.0), (0.1951, -0.9808, 0.0), (0.3827, -0.9239, 0.0), (0.5556, -0.8315, 0.0), (0.7071, -0.7071, 0.0), (0.8315, -0.5556, 0.0), (0.9239, -0.3827, 0.0), (0.9808, -0.1951, 0.0), (1.0, 9.656e-07, 0.0), (0.9808, 0.1951, 0.0), (0.9239, 0.3827, 0.0), (0.8315, 0.5556, 0.0), (0.7071, 0.7071, 0.0), (0.5556, 0.8315, 0.0), (0.3827, 0.9239, 0.0), (0.1951, 0.9808, 0.0)], [(1, 0), (2, 1), (3, 2), (4, 3), (5, 4), (6, 5), (7, 6), (8, 7), (9, 8), (10, 9), (11, 10), (12, 11), (13, 12), (14, 13), (15, 14), (16, 15), (17, 16), (18, 17), (19, 18), (20, 19), (21, 20), (22, 21), (23, 22), (24, 23), (25, 24), (26, 25), (27, 26), (28, 27), (29, 28), (30, 29), (31, 30), (0, 31)], [])
_uv = me_circle_001.uv_layers.new(name='UVMap')
_uv.uv.foreach_set('vector', [])
me_circle_001.use_remesh_preserve_volume = False
me_circle_001.use_remesh_preserve_attributes = False
me_circle_001.use_mirror_vertex_groups = False
me_circle_001.update()
me_circle_002 = bpy.data.meshes.new('Circle.002')
me_circle_002.from_pydata([(0.0, 1.0, 0.0), (-0.1951, 0.9808, 0.0), (-0.3827, 0.9239, 0.0), (-0.5556, 0.8315, 0.0), (-0.7071, 0.7071, 0.0), (-0.8315, 0.5556, 0.0), (-0.9239, 0.3827, 0.0), (-0.9808, 0.1951, 0.0), (-1.0, 7.55e-08, 0.0), (-0.9808, -0.1951, 0.0), (-0.9239, -0.3827, 0.0), (-0.8315, -0.5556, 0.0), (-0.7071, -0.7071, 0.0), (-0.5556, -0.8315, 0.0), (-0.3827, -0.9239, 0.0), (-0.1951, -0.9808, 0.0), (3.258e-07, -1.0, 0.0), (0.1951, -0.9808, 0.0), (0.3827, -0.9239, 0.0), (0.5556, -0.8315, 0.0), (0.7071, -0.7071, 0.0), (0.8315, -0.5556, 0.0), (0.9239, -0.3827, 0.0), (0.9808, -0.1951, 0.0), (1.0, 9.656e-07, 0.0), (0.9808, 0.1951, 0.0), (0.9239, 0.3827, 0.0), (0.8315, 0.5556, 0.0), (0.7071, 0.7071, 0.0), (0.5556, 0.8315, 0.0), (0.3827, 0.9239, 0.0), (0.1951, 0.9808, 0.0)], [(1, 0), (2, 1), (3, 2), (4, 3), (5, 4), (6, 5), (7, 6), (8, 7), (9, 8), (10, 9), (11, 10), (12, 11), (13, 12), (14, 13), (15, 14), (16, 15), (17, 16), (18, 17), (19, 18), (20, 19), (21, 20), (22, 21), (23, 22), (24, 23), (25, 24), (26, 25), (27, 26), (28, 27), (29, 28), (30, 29), (31, 30), (0, 31)], [])
_uv = me_circle_002.uv_layers.new(name='UVMap')
_uv.uv.foreach_set('vector', [])
me_circle_002.use_remesh_preserve_volume = False
me_circle_002.use_remesh_preserve_attributes = False
me_circle_002.use_mirror_vertex_groups = False
me_circle_002.update()
arm_armature = bpy.data.armatures.new('Armature')  # bones are not reproduced
arm_armature_001 = bpy.data.armatures.new('Armature.001')  # bones are not reproduced

# ---- objects
ob_sword = bpy.data.objects.new('Sword', me_single_sword_reference)
ob_mesh = bpy.data.objects.new('Mesh', me_player)
ob_armature = bpy.data.objects.new('Armature', arm_armature)
ob_sword_trail = bpy.data.objects.new('Sword Trail', arm_armature_001)
ob_legs = bpy.data.objects.new('Legs', me_player_001)
ob_empty = bpy.data.objects.new('Empty', None)
ob_empty_001 = bpy.data.objects.new('Empty.001', None)
ob_ik_shpere = bpy.data.objects.new('IK Shpere', me_icosphere)
ob_ik_wire_outline = bpy.data.objects.new('IK Wire Outline', me_sphere)
ob_weapon_bone = bpy.data.objects.new('Weapon Bone', me_cube_002)
ob_circle = bpy.data.objects.new('Circle', me_circle)
ob_circle_001 = bpy.data.objects.new('Circle.001', me_circle_001)
ob_circle_002 = bpy.data.objects.new('Circle.002', me_circle_002)

# ---- transforms, parenting, visibility, modifiers, constraints
ob_sword.parent = ob_sword_trail
ob_sword.matrix_parent_inverse = Matrix(((1.0, -0.0, 0.0, -0.0), (-0.0, 0.0, 1.0, -3.5), (0.0, -1.0, 0.0, -0.0), (0.0, 0.0, -0.0, 1.0)))
ob_sword.location = (0.0, 0.0, 0.0)
ob_sword.lock_rotations_4d = False
ob_sword.empty_display_type = 'ARROWS'
ob_sword.lineart.crease_threshold = 0.0
_m = ob_sword.modifiers.new('Mirror', 'MIRROR')
_m.use_axis = (False, True, False)
_m.use_clip = True
ob_mesh.parent = ob_armature
ob_mesh.location = (0.0, 0.0, 0.0)
ob_mesh.lineart.crease_threshold = 0.0
ob_mesh.use_mesh_mirror_x = True
_vg = ob_mesh.vertex_groups.new(name='Hip')
_vg.add([40, 41, 42, 43, 44, 45], 1.0, 'REPLACE')
_vg = ob_mesh.vertex_groups.new(name='Chest')
_vg.add([0, 1, 2, 3, 4, 5, 6, 7, 32, 33, 34, 35, 36, 37, 38, 39], 1.0, 'REPLACE')
_vg = ob_mesh.vertex_groups.new(name='Neck')
_vg = ob_mesh.vertex_groups.new(name='Head')
_vg.add([8, 9, 10, 11, 12, 13, 14, 15, 46, 47, 48, 49], 1.0, 'REPLACE')
_vg = ob_mesh.vertex_groups.new(name='Head IK')
_vg = ob_mesh.vertex_groups.new(name='UArm.L')
_vg.add([16, 17, 18, 19, 20, 21, 22, 23], 1.0, 'REPLACE')
_vg = ob_mesh.vertex_groups.new(name='LArm.L')
_vg = ob_mesh.vertex_groups.new(name='Hand.L')
_vg.add([24, 25, 26, 27, 28, 29, 30, 31], 1.0, 'REPLACE')
_vg = ob_mesh.vertex_groups.new(name='Weapon.L')
_vg = ob_mesh.vertex_groups.new(name='ULeg.L')
for _i, _w in zip([0, 5, 40, 41, 42, 43, 44, 45], [0.0, 0.0, 0.0, 0.0, 0.0, 0.0, 0.0, 0.0]): _vg.add([_i], _w, 'REPLACE')
_vg = ob_mesh.vertex_groups.new(name='LLeg.L')
_vg = ob_mesh.vertex_groups.new(name='Foot.L')
_vg = ob_mesh.vertex_groups.new(name='Hand IK.L')
_vg.add([24, 25, 26, 27, 28, 29, 30, 31], 1.0, 'REPLACE')
_vg = ob_mesh.vertex_groups.new(name='UArm.R')
_vg = ob_mesh.vertex_groups.new(name='LArm.R')
_vg = ob_mesh.vertex_groups.new(name='Hand.R')
_vg = ob_mesh.vertex_groups.new(name='ULeg.R')
for _i, _w in zip([44, 45], [0.0, 0.0]): _vg.add([_i], _w, 'REPLACE')
_vg = ob_mesh.vertex_groups.new(name='LLeg.R')
_vg = ob_mesh.vertex_groups.new(name='Foot.R')
_vg = ob_mesh.vertex_groups.new(name='Hand IK.R')
_m = ob_mesh.modifiers.new('Mirror', 'MIRROR')
_m.use_clip = True
_m = ob_mesh.modifiers.new('Armature', 'ARMATURE')
_m.object = ob_armature
ob_armature.location = (0.0, 0.0, 0.0)
ob_armature.show_in_front = True
ob_armature.lineart.crease_threshold = 0.0
ob_sword_trail.location = (0.0, 0.0, 0.0)
ob_sword_trail.lineart.crease_threshold = 0.0
ob_legs.parent = ob_armature
ob_legs.location = (0.0, 0.0, 0.0)
ob_legs.lineart.crease_threshold = 0.0
ob_legs.use_mesh_mirror_x = True
_vg = ob_legs.vertex_groups.new(name='Hip')
_vg = ob_legs.vertex_groups.new(name='Chest')
_vg = ob_legs.vertex_groups.new(name='Neck')
_vg = ob_legs.vertex_groups.new(name='Head')
_vg = ob_legs.vertex_groups.new(name='Head IK')
_vg = ob_legs.vertex_groups.new(name='UArm.L')
_vg = ob_legs.vertex_groups.new(name='LArm.L')
_vg = ob_legs.vertex_groups.new(name='Hand.L')
_vg = ob_legs.vertex_groups.new(name='Weapon.L')
_vg = ob_legs.vertex_groups.new(name='ULeg.L')
_vg.add([0, 1, 2, 3, 4, 5, 6, 7], 1.0, 'REPLACE')
_vg = ob_legs.vertex_groups.new(name='LLeg.L')
_vg.add([8, 9, 10, 11, 12, 13, 14, 15], 1.0, 'REPLACE')
_vg = ob_legs.vertex_groups.new(name='Foot.L')
for _i, _w in zip([15, 16, 17, 18, 19, 20, 21, 22, 23], [0.0, 1.0, 1.0, 1.0, 1.0, 1.0, 1.0, 1.0, 1.0]): _vg.add([_i], _w, 'REPLACE')
_vg = ob_legs.vertex_groups.new(name='Hand IK.L')
_vg = ob_legs.vertex_groups.new(name='UArm.R')
_vg = ob_legs.vertex_groups.new(name='LArm.R')
_vg = ob_legs.vertex_groups.new(name='Hand.R')
_vg = ob_legs.vertex_groups.new(name='ULeg.R')
_vg = ob_legs.vertex_groups.new(name='LLeg.R')
_vg = ob_legs.vertex_groups.new(name='Foot.R')
_m = ob_legs.modifiers.new('Mirror', 'MIRROR')
_m.use_clip = True
_m = ob_legs.modifiers.new('Armature', 'ARMATURE')
_m.object = ob_armature
ob_empty.location = (0.7115, -3.944e-07, 2.935)
ob_empty.rotation_euler = (1.571, -0.0, -0.0)
ob_empty.scale = (1.743, 1.743, 1.743)
ob_empty.empty_display_type = 'IMAGE'
ob_empty.empty_display_size = 5.0
ob_empty.empty_image_depth = 'BACK'
ob_empty.show_empty_image_perspective = False
ob_empty.use_empty_image_alpha = True
ob_empty.color = (1.0, 1.0, 1.0, 0.4038)
ob_empty.lineart.crease_threshold = 0.0
ob_empty_001.location = (-5.57, -2.344, 2.054)
ob_empty_001.rotation_euler = (1.571, -0.0, 1.571)
ob_empty_001.scale = (-1.0, 1.0, 1.0)
ob_empty_001.empty_display_type = 'IMAGE'
ob_empty_001.empty_display_size = 6.153
ob_empty_001.empty_image_offset = (-1.485, -0.3635)
ob_empty_001.empty_image_depth = 'BACK'
ob_empty_001.show_empty_image_perspective = False
ob_empty_001.use_empty_image_alpha = True
ob_empty_001.color = (1.0, 1.0, 1.0, 0.6827)
ob_empty_001.lineart.crease_threshold = 0.0
ob_ik_shpere.location = (0.0, 0.0, 0.0)
ob_ik_shpere.lineart.crease_threshold = 0.0
ob_ik_wire_outline.location = (0.0, 0.0, 0.0)
ob_ik_wire_outline.lineart.crease_threshold = 0.0
ob_weapon_bone.location = (0.0, 0.0, 0.0)
ob_weapon_bone.lineart.crease_threshold = 0.0
_m = ob_weapon_bone.modifiers.new('Mirror', 'MIRROR')
_m.use_axis = (True, False, True)
_m.use_clip = True
ob_circle.location = (0.0, 0.0, 3.4)
ob_circle.scale = (4.0, 4.0, 4.0)
ob_circle.hide_select = True
ob_circle.lineart.crease_threshold = 0.0
ob_circle_001.location = (0.0, 0.0, 3.4)
ob_circle_001.rotation_euler = (7.467e-08, 0.8727, 1.601e-07)
ob_circle_001.scale = (4.0, 4.0, 4.0)
ob_circle_001.hide_select = True
ob_circle_001.lineart.crease_threshold = 0.0
ob_circle_002.location = (0.0, 0.0, 3.4)
ob_circle_002.rotation_euler = (7.467e-08, -0.8727, -1.601e-07)
ob_circle_002.scale = (4.0, 4.0, 4.0)
ob_circle_002.hide_select = True
ob_circle_002.lineart.crease_threshold = 0.0

# ---- collection membership
scene.collection.objects.link(ob_sword)
scene.collection.objects.link(ob_mesh)
scene.collection.objects.link(ob_armature)
scene.collection.objects.link(ob_sword_trail)
scene.collection.objects.link(ob_legs)
col_refs.objects.link(ob_empty)
col_refs.objects.link(ob_empty_001)
col_ik_icons.objects.link(ob_ik_shpere)
col_ik_icons.objects.link(ob_ik_wire_outline)
col_ik_icons.objects.link(ob_weapon_bone)
col_circles.objects.link(ob_circle)
col_circles.objects.link(ob_circle_001)
col_circles.objects.link(ob_circle_002)

# ---- scene / render settings (as saved in the file)
scene.frame_start = 1; scene.frame_end = 50; scene.frame_set(1)
scene.render.engine = 'CYCLES'
scene.render.fps = 60
scene.render.dither_intensity = 0.0
scene.cycles.use_denoising = False
scene.cycles.samples = 256
scene.cycles.sampling_pattern = 'TABULATED_SOBOL'
scene.cycles.use_adaptive_sampling = False
scene.cycles.use_light_tree = False
scene.cycles.max_bounces = 5
scene.cycles.diffuse_bounces = 6
scene.cycles.glossy_bounces = 6
scene.cycles.transmission_bounces = 6
scene.cycles.volume_bounces = 6
scene.view_settings.view_transform = 'Standard'
bpy.context.view_layer.update()

# ---- added for rendering (the .blend has no active camera and no usable light): camera, sun
cam_auto = bpy.data.cameras.new('AutoCamera')
cam_auto.lens = 50.0
cam_auto.sensor_width = 36.0
cam_auto.clip_end = 1000.0
ob_auto_camera = bpy.data.objects.new('AutoCamera', cam_auto)
scene.collection.objects.link(ob_auto_camera)
ob_auto_camera.location = (12.5406, -15.0487, 12.7646)
ob_auto_camera.rotation_euler = (1.09748, -7.21219e-08, 0.694738)
scene.camera = ob_auto_camera
light_auto_sun = bpy.data.lights.new('AutoSun', 'SUN')
light_auto_sun.energy = 3.0
light_auto_sun.angle = 0.0523599
ob_auto_sun = bpy.data.objects.new('AutoSun', light_auto_sun)
scene.collection.objects.link(ob_auto_sun)
ob_auto_sun.rotation_euler = (0.872665, 0.174533, 0.523599)
bpy.context.view_layer.update()
